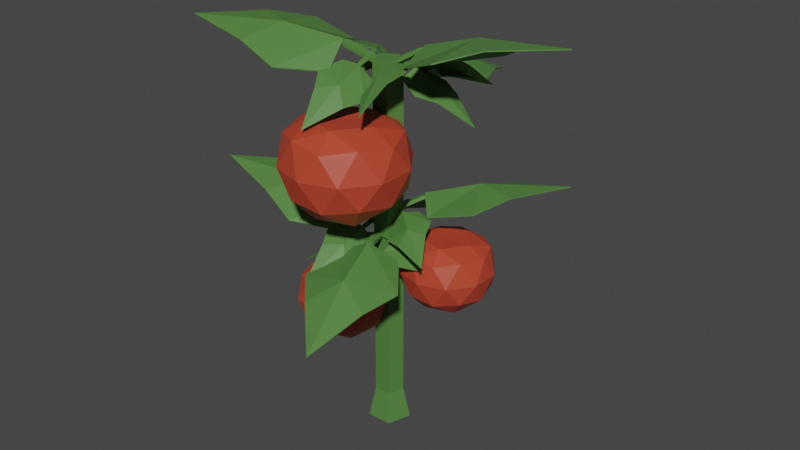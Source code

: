 # Source: TomatoPlant_Stage_03.blend  (saved by Blender 2.90.8; exported with 4.5.12 LTS)
import bpy
from mathutils import Matrix  # noqa: F401  (used for matrix-valued properties, if any)

bpy.ops.wm.read_factory_settings(use_empty=True)
scene = bpy.context.scene
scene.name = 'Scene'

# ---- collections
col_collection = bpy.data.collections.new('Collection'); scene.collection.children.link(col_collection)

# ---- materials (node trees are filled in below, after node groups)
mat_red_tomatoplant_001 = bpy.data.materials.new('Red_TomatoPlant.001')
mat_red_tomatoplant_001.use_transparent_shadow = False
mat_green_tomatoplant_002 = bpy.data.materials.new('Green_TomatoPlant.002')
mat_green_tomatoplant_002.use_transparent_shadow = False

# ---- material node trees
mat_red_tomatoplant_001.use_nodes = True; mat_red_tomatoplant_001.node_tree.nodes.clear()
_N = mat_red_tomatoplant_001.node_tree.nodes; _L = mat_red_tomatoplant_001.node_tree.links
n0 = _N.new('ShaderNodeBsdfPrincipled'); n0.name = 'Principled BSDF'; n0.location = (10, 300)
n0.distribution = 'GGX'
n0.subsurface_method = 'BURLEY'
n0.inputs[0].default_value = (0.4969, 0.0563, 0.02687, 1.0)
n0.inputs[3].default_value = 1.45
n0.inputs[27].default_value = (0.0, 0.0, 0.0, 1.0)
n0.inputs[28].default_value = 1.0
n1 = _N.new('ShaderNodeOutputMaterial'); n1.name = 'Material Output'; n1.location = (300, 300)
_L.new(n0.outputs[0], n1.inputs[0])
n1.is_active_output = True
mat_green_tomatoplant_002.use_nodes = True; mat_green_tomatoplant_002.node_tree.nodes.clear()
_N = mat_green_tomatoplant_002.node_tree.nodes; _L = mat_green_tomatoplant_002.node_tree.links
n0 = _N.new('ShaderNodeBsdfPrincipled'); n0.name = 'Principled BSDF'; n0.location = (10, 300)
n0.distribution = 'GGX'
n0.subsurface_method = 'BURLEY'
n0.inputs[0].default_value = (0.08314, 0.214, 0.04739, 1.0)
n0.inputs[3].default_value = 1.45
n0.inputs[27].default_value = (0.0, 0.0, 0.0, 1.0)
n0.inputs[28].default_value = 1.0
n1 = _N.new('ShaderNodeOutputMaterial'); n1.name = 'Material Output'; n1.location = (300, 300)
_L.new(n0.outputs[0], n1.inputs[0])
n1.is_active_output = True

# ---- world
world_world = bpy.data.worlds.new('World'); scene.world = world_world
world_world.use_nodes = True; world_world.node_tree.nodes.clear()
_N = world_world.node_tree.nodes; _L = world_world.node_tree.links
n0 = _N.new('ShaderNodeOutputWorld'); n0.name = 'World Output'; n0.location = (300, 300)
n1 = _N.new('ShaderNodeBackground'); n1.name = 'Background'; n1.location = (10, 300)
n1.inputs[0].default_value = (0.05088, 0.05088, 0.05088, 1.0)
_L.new(n1.outputs[0], n0.inputs[0])
n0.is_active_output = True
world_world.color = (0.05088, 0.05088, 0.05088)
world_world.use_sun_shadow = False
world_world.sun_shadow_jitter_overblur = 0.0

# ---- meshes
me_cylinder_006 = bpy.data.meshes.new('Cylinder.006')
me_cylinder_006.from_pydata([(-0.0004007, 0.1647, -1.802), (-0.0004007, 0.1173, 0.7062), (0.1358, 0.06577, -1.802), (0.09072, 0.05113, 0.7062), (0.08376, -0.09431, -1.802), (0.05591, -0.05598, 0.7062), (-0.08456, -0.09431, -1.802), (-0.05671, -0.05598, 0.7062), (-0.1366, 0.06577, -1.802), (-0.09152, 0.05113, 0.7062), (-0.0004007, 0.1173, -1.592), (0.09072, 0.05113, -1.592), (0.05591, -0.05598, -1.592), (-0.05671, -0.05598, -1.592), (-0.09152, 0.05113, -1.592), (-0.03163, -0.3271, -0.2159), (0.2632, -0.5413, 0.0008659), (-0.1443, -0.6737, 0.0008658), (-0.3961, -0.3271, 0.0008674), (-0.1443, 0.01955, 0.0008658), (0.2632, -0.1128, 0.0008659), (0.08098, -0.6737, 0.3378), (-0.3265, -0.5413, 0.3378), (-0.3265, -0.1128, 0.3378), (0.08098, 0.01955, 0.3378), (0.3328, -0.3271, 0.3378), (-0.03163, -0.3271, 0.4222), (-0.09783, -0.5308, -0.1568), (0.1417, -0.453, -0.1568), (0.07548, -0.6567, -0.02957), (0.315, -0.3271, -0.02956), (0.1417, -0.2011, -0.1568), (-0.2459, -0.3271, -0.1568), (-0.312, -0.5308, -0.02956), (-0.09783, -0.1233, -0.1568), (-0.312, -0.1233, -0.02956), (0.07548, 0.002585, -0.02957), (0.3559, -0.453, 0.1717), (0.3559, -0.2011, 0.1717), (-0.03163, -0.7345, 0.1717), (0.2079, -0.6567, 0.1717), (-0.4192, -0.453, 0.1717), (-0.2711, -0.6567, 0.1717), (-0.2711, 0.002587, 0.1717), (-0.4192, -0.2011, 0.1717), (0.2079, 0.002587, 0.1717), (-0.03163, 0.08041, 0.1717), (0.2488, -0.5308, 0.3664), (-0.1387, -0.6567, 0.3664), (-0.3782, -0.3271, 0.3664), (-0.1387, 0.002585, 0.3664), (0.2488, -0.1233, 0.3664), (0.03456, -0.5308, 0.4316), (0.1826, -0.3271, 0.4316), (-0.2049, -0.453, 0.4316), (-0.2049, -0.2011, 0.4316), (0.03456, -0.1233, 0.4316), (-0.009965, 0.1077, 0.6543), (-0.007174, 0.1071, 0.6642), (-0.004158, 0.1408, 0.6547), (-0.001366, 0.1401, 0.6646), (-0.1684, 0.1527, 0.6459), (-0.1147, 0.1279, 0.6466), (-0.1149, 0.1278, 0.6599), (-0.1094, 0.1577, 0.6469), (-0.1097, 0.1576, 0.6602), (-0.401, 0.09142, 0.5322), (-0.4033, 0.09178, 0.535), (-0.3657, 0.2925, 0.5347), (-0.368, 0.2928, 0.5375), (-0.6013, 0.2318, 0.4122), (-0.6041, 0.2322, 0.4156), (-0.2842, 0.003759, 0.556), (-0.2853, 0.003911, 0.5594), (-0.226, 0.3344, 0.5601), (-0.2271, 0.3346, 0.5636), (-0.3122, 0.1786, 0.6018), (-0.311, 0.1784, 0.5984), (-0.13, 0.03801, 0.604), (-0.1312, 0.03816, 0.6075), (-0.09303, 0.2485, 0.6066), (-0.09414, 0.2486, 0.6101), (-0.1286, 0.1456, 0.6584), (-0.1297, 0.1457, 0.6619), (-0.03855, 0.06228, 0.65), (-0.03855, 0.05533, 0.669), (0.02722, 0.06228, 0.65), (0.02722, 0.05533, 0.669), (-0.005662, 0.3841, 0.6556), (-0.03531, 0.272, 0.6494), (-0.03531, 0.2706, 0.6755), (0.02399, 0.272, 0.6494), (0.02399, 0.2706, 0.6755), (-0.2059, 0.827, 0.4656), (-0.2059, 0.8312, 0.4714), (0.1946, 0.827, 0.4656), (0.1946, 0.8312, 0.4714), (-0.005663, 1.201, 0.3276), (-0.005663, 1.206, 0.3334), (-0.335, 0.5688, 0.4958), (-0.335, 0.5705, 0.5027), (0.3236, 0.5688, 0.4958), (0.3236, 0.5705, 0.5027), (-0.005663, 0.6759, 0.5894), (-0.005663, 0.6742, 0.5825), (-0.2153, 0.2768, 0.5683), (-0.2153, 0.2785, 0.5752), (0.2039, 0.2768, 0.5683), (0.2039, 0.2785, 0.5752), (-0.005663, 0.3032, 0.6746), (-0.005663, 0.3049, 0.6815), (-0.005725, 0.1398, 0.6549), (-0.007319, 0.1396, 0.6644), (-0.004007, 0.1082, 0.6545), (-0.005601, 0.1081, 0.6641), (0.1474, 0.1326, 0.6288), (0.09322, 0.1438, 0.636), (0.09487, 0.1438, 0.6484), (0.09477, 0.1154, 0.6357), (0.09642, 0.1153, 0.6481), (0.3343, 0.2405, 0.5009), (0.3368, 0.2406, 0.5032), (0.3447, 0.04825, 0.4989), (0.3472, 0.04836, 0.5013), (0.5335, 0.1563, 0.3623), (0.5365, 0.1565, 0.3652), (0.2118, 0.2955, 0.5386), (0.2132, 0.2956, 0.5417), (0.229, -0.02055, 0.5354), (0.2304, -0.0205, 0.5385), (0.2792, 0.1403, 0.5717), (0.2778, 0.1403, 0.5686), (0.08361, 0.2303, 0.5981), (0.08503, 0.2304, 0.6012), (0.09456, 0.02914, 0.5961), (0.09598, 0.02918, 0.5992), (0.111, 0.1304, 0.645), (0.1124, 0.1305, 0.6481), (-0.09144, -0.02057, 0.6939), (-0.08746, -0.01776, 0.703), (-0.1205, -0.02796, 0.7089), (-0.1165, -0.02515, 0.718), (-0.07766, -0.1841, 0.6775), (-0.07545, -0.125, 0.6772), (-0.0693, -0.1251, 0.6889), (-0.1016, -0.1316, 0.6907), (-0.09548, -0.1318, 0.7025), (0.002086, -0.375, 0.5102), (0.003829, -0.3773, 0.5125), (-0.1747, -0.42, 0.6019), (-0.173, -0.4223, 0.6041), (-0.09841, -0.614, 0.4265), (-0.0963, -0.6167, 0.4292), (0.04471, -0.2334, 0.5154), (0.04652, -0.2345, 0.5184), (-0.2461, -0.3074, 0.6661), (-0.2443, -0.3085, 0.6691), (-0.06917, -0.3267, 0.6239), (-0.07098, -0.3256, 0.621), (-0.01513, -0.1044, 0.5992), (-0.01332, -0.1055, 0.6022), (-0.2002, -0.1515, 0.6951), (-0.1984, -0.1526, 0.6981), (-0.07987, -0.1446, 0.6927), (-0.07806, -0.1457, 0.6956), (-0.04605, -0.0294, 0.6662), (-0.03181, -0.02671, 0.6803), (-0.06874, 0.03128, 0.6776), (-0.05449, 0.03396, 0.6917), (-0.3202, -0.1233, 0.8102), (-0.2203, -0.1073, 0.7531), (-0.2074, -0.1068, 0.7758), (-0.2407, -0.05264, 0.7634), (-0.2279, -0.0521, 0.7861), (-0.7015, -0.479, 0.7891), (-0.7023, -0.4806, 0.796), (-0.8396, -0.1095, 0.8585), (-0.8405, -0.1111, 0.8654), (-1.141, -0.4387, 0.8554), (-1.142, -0.4403, 0.8623), (-0.4306, -0.4983, 0.6868), (-0.4289, -0.499, 0.6937), (-0.6577, 0.1092, 0.8009), (-0.656, 0.1086, 0.8078), (-0.5904, -0.2359, 0.8719), (-0.5921, -0.2352, 0.865), (-0.1986, -0.2752, 0.6514), (-0.1969, -0.2759, 0.6583), (-0.3432, 0.1115, 0.7241), (-0.3415, 0.1108, 0.7309), (-0.245, -0.09205, 0.7937), (-0.2433, -0.09271, 0.8006), (-0.1191, -0.02904, 0.7084), (-0.1141, -0.03044, 0.7166), (-0.09383, -0.01528, 0.6953), (-0.08883, -0.01668, 0.7035), (-0.1777, 0.115, 0.7087), (-0.165, 0.06068, 0.7103), (-0.16, 0.06222, 0.7217), (-0.1422, 0.0731, 0.6985), (-0.1372, 0.07463, 0.7099), (-0.3885, 0.2458, 0.6713), (-0.3884, 0.248, 0.6739), (-0.2345, 0.3296, 0.5918), (-0.2344, 0.3318, 0.5944), (-0.45, 0.4621, 0.5472), (-0.4499, 0.4648, 0.5503), (-0.3747, 0.1115, 0.7066), (-0.3738, 0.1128, 0.7097), (-0.1215, 0.2494, 0.5759), (-0.1206, 0.2507, 0.5789), (-0.2551, 0.2336, 0.6837), (-0.256, 0.2323, 0.6806), (-0.25, 0.01843, 0.7106), (-0.2491, 0.01973, 0.7137), (-0.08885, 0.1062, 0.6274), (-0.08798, 0.1075, 0.6304), (-0.1561, 0.08222, 0.7159), (-0.1552, 0.08351, 0.7189), (0.1004, 0.0281, 0.7058), (0.09467, 0.02691, 0.7142), (0.1282, 0.02456, 0.7242), (0.1224, 0.02337, 0.7327), (0.148, 0.1857, 0.6949), (0.1248, 0.1313, 0.6918), (0.1178, 0.1336, 0.7029), (0.1499, 0.1281, 0.7085), (0.1428, 0.1304, 0.7195), (0.1619, 0.3925, 0.5281), (0.1608, 0.3952, 0.5303), (0.331, 0.3709, 0.6405), (0.3299, 0.3737, 0.6426), (0.3501, 0.5794, 0.4661), (0.3488, 0.5827, 0.4687), (0.07123, 0.2756, 0.5226), (0.06959, 0.2773, 0.5254), (0.3493, 0.2402, 0.7073), (0.3477, 0.2419, 0.7101), (0.1973, 0.3218, 0.6468), (0.1989, 0.3201, 0.644), (0.07079, 0.1338, 0.6069), (0.06915, 0.1354, 0.6097), (0.2478, 0.1112, 0.7245), (0.2462, 0.1129, 0.7273), (0.1341, 0.148, 0.7085), (0.1325, 0.1497, 0.7113), (0.06478, 0.05264, 0.6737), (0.04896, 0.05525, 0.686), (0.06281, -0.01213, 0.6849), (0.04699, -0.009519, 0.6972), (0.3354, 0.04176, 0.8508), (0.2438, 0.06278, 0.7824), (0.2291, 0.06689, 0.8035), (0.242, 0.004383, 0.7925), (0.2273, 0.008491, 0.8136), (0.8181, 0.2367, 0.8868), (0.8187, 0.2379, 0.8938), (0.8062, -0.1577, 0.9553), (0.8067, -0.1565, 0.9623), (1.203, 0.04115, 0.9993), (1.204, 0.04235, 1.006), (0.586, 0.3521, 0.7563), (0.5839, 0.3533, 0.7629), (0.5663, -0.2965, 0.8688), (0.5641, -0.2953, 0.8755), (0.6187, 0.04975, 0.9465), (0.6209, 0.04853, 0.9398), (0.2956, 0.2272, 0.6862), (0.2935, 0.2285, 0.6929), (0.2831, -0.1856, 0.7578), (0.2809, -0.1844, 0.7645), (0.2565, 0.03964, 0.8248), (0.2543, 0.04086, 0.8314), (0.1274, 0.02606, 0.7235), (0.1223, 0.02916, 0.7312), (0.1006, 0.0223, 0.7072), (0.09549, 0.0254, 0.7149), (0.1302, -0.1294, 0.7242), (0.1377, -0.07417, 0.7267), (0.1311, -0.07379, 0.7374), (0.1135, -0.07756, 0.712), (0.107, -0.07718, 0.7227), (0.2833, -0.3272, 0.7047), (0.2821, -0.3292, 0.7072), (0.1201, -0.3501, 0.6053), (0.1189, -0.3522, 0.6078), (0.2778, -0.5511, 0.5791), (0.2763, -0.5536, 0.5821), (0.3143, -0.1969, 0.744), (0.3127, -0.1978, 0.7469), (0.04586, -0.2346, 0.5804), (0.04424, -0.2355, 0.5833), (0.1626, -0.2679, 0.7029), (0.1643, -0.267, 0.7), (0.2315, -0.06528, 0.7382), (0.2299, -0.06617, 0.741), (0.06064, -0.08926, 0.6341), (0.05901, -0.09016, 0.6369), (0.1211, -0.09105, 0.7303), (0.1194, -0.09194, 0.7332), (-0.004732, -0.0524, -0.412), (-0.007369, -0.05259, -0.4028), (-0.001197, -0.0832, -0.4116), (-0.003834, -0.08339, -0.4024), (0.1476, -0.05062, -0.4198), (0.09341, -0.04276, -0.4191), (0.09359, -0.04259, -0.4068), (0.0966, -0.07054, -0.4188), (0.09678, -0.07036, -0.4065), (0.3377, 0.06491, -0.5249), (0.3398, 0.06519, -0.5223), (0.3592, -0.1226, -0.5226), (0.3614, -0.1224, -0.52), (0.5522, -0.006885, -0.6359), (0.5548, -0.006551, -0.6327), (0.2111, 0.1119, -0.5029), (0.2121, 0.1121, -0.4997), (0.2465, -0.1966, -0.4991), (0.2475, -0.1964, -0.4959), (0.2818, -0.03573, -0.4605), (0.2808, -0.03589, -0.4637), (0.08339, 0.041, -0.4585), (0.08442, 0.04116, -0.4553), (0.1059, -0.1553, -0.4561), (0.1069, -0.1552, -0.4529), (0.1104, -0.05475, -0.4082), (0.1114, -0.05459, -0.405), (0.008655, -0.004578, -0.416), (0.006828, 0.001584, -0.3984), (-0.04966, -0.02187, -0.416), (-0.05149, -0.01571, -0.3984), (0.06414, -0.2986, -0.4108), (0.06093, -0.1913, -0.4165), (0.06056, -0.1901, -0.3924), (0.008357, -0.2069, -0.4165), (0.007988, -0.2057, -0.3924), (0.3582, -0.6386, -0.5865), (0.3592, -0.6423, -0.5811), (0.003087, -0.7439, -0.5865), (0.004179, -0.7476, -0.5811), (0.2791, -1.023, -0.7142), (0.2802, -1.027, -0.7088), (0.4047, -0.3757, -0.5585), (0.4051, -0.3772, -0.5521), (-0.1793, -0.5489, -0.5585), (-0.1788, -0.5504, -0.5521), (0.1409, -0.5573, -0.472), (0.1404, -0.5558, -0.4784), (0.2218, -0.1483, -0.4915), (0.2222, -0.1498, -0.4851), (-0.1499, -0.2586, -0.4915), (-0.1495, -0.2601, -0.4851), (0.04286, -0.2268, -0.3932), (0.04331, -0.2284, -0.3868), (-5.584e-05, -0.08196, -0.4115), (0.00131, -0.08137, -0.4026), (-0.009881, -0.05442, -0.4118), (-0.008515, -0.05384, -0.4029), (-0.1378, -0.1158, -0.4355), (-0.08673, -0.1115, -0.4289), (-0.0882, -0.1119, -0.4174), (-0.09559, -0.08672, -0.4292), (-0.09706, -0.08712, -0.4177), (-0.2751, -0.2606, -0.5539), (-0.2772, -0.2614, -0.5517), (-0.3349, -0.09295, -0.5557), (-0.337, -0.09369, -0.5535), (-0.4738, -0.2384, -0.682), (-0.4765, -0.2393, -0.6794), (-0.1519, -0.2772, -0.519), (-0.1532, -0.2776, -0.5161), (-0.2503, -0.001495, -0.522), (-0.2516, -0.00191, -0.5191), (-0.2525, -0.1574, -0.4883), (-0.2513, -0.1569, -0.4912), (-0.05546, -0.1857, -0.4639), (-0.05671, -0.1861, -0.4611), (-0.1181, -0.0102, -0.4658), (-0.1193, -0.01061, -0.463), (-0.106, -0.1043, -0.4206), (-0.1072, -0.1047, -0.4177), (0.03376, 0.08279, -0.2721), (0.03097, 0.07925, -0.2637), (0.05757, 0.09698, -0.2582), (0.05477, 0.09344, -0.2498), (-0.02147, 0.2242, -0.2872), (-0.007866, 0.1711, -0.2876), (-0.01336, 0.1697, -0.2767), (0.0136, 0.1839, -0.275), (0.008096, 0.1825, -0.2641), (-0.1424, 0.3725, -0.4419), (-0.1445, 0.374, -0.4398), (0.002556, 0.4589, -0.3572), (0.0004167, 0.4604, -0.3551), (-0.1161, 0.6108, -0.5194), (-0.1187, 0.6126, -0.5169), (-0.1429, 0.2357, -0.4371), (-0.1448, 0.2362, -0.4344), (0.09543, 0.3778, -0.2978), (0.09354, 0.3782, -0.295), (-0.06649, 0.3483, -0.3368), (-0.0646, 0.3479, -0.3395), (-0.05595, 0.1371, -0.3596), (-0.05784, 0.1376, -0.3569), (0.09577, 0.2275, -0.2709), (0.09388, 0.228, -0.2682), (-0.009121, 0.1897, -0.2732), (-0.01101, 0.1902, -0.2705), (-0.0088, 0.07868, -0.2977), (-0.02072, 0.07255, -0.2846), (0.02727, 0.03085, -0.2871), (0.01535, 0.02472, -0.2741), (0.2096, 0.234, -0.1645), (0.1252, 0.1936, -0.2173), (0.1139, 0.1898, -0.1963), (0.1577, 0.1505, -0.2078), (0.1465, 0.1466, -0.1868), (0.4541, 0.6496, -0.184), (0.4544, 0.6513, -0.1776), (0.6738, 0.3584, -0.1198), (0.6741, 0.3601, -0.1135), (0.8545, 0.7296, -0.1227), (0.8548, 0.7312, -0.1163), (0.2088, 0.5956, -0.2786), (0.2071, 0.5957, -0.2722), (0.57, 0.1166, -0.1731), (0.5683, 0.1168, -0.1667), (0.4196, 0.4049, -0.1075), (0.4212, 0.4048, -0.1139), (0.06183, 0.3368, -0.3114), (0.06016, 0.3369, -0.305), (0.2917, 0.03191, -0.2442), (0.2901, 0.03205, -0.2378), (0.1511, 0.1865, -0.1798), (0.1494, 0.1867, -0.1734), (0.05607, 0.09758, -0.2587), (0.05127, 0.0975, -0.2511), (0.03727, 0.07872, -0.2708), (0.03247, 0.07865, -0.2632), (0.1459, -0.01478, -0.2584), (0.1204, 0.03009, -0.2569), (0.1163, 0.02741, -0.2464), (0.1034, 0.01309, -0.2678), (0.09935, 0.01041, -0.2573), (0.3672, -0.07525, -0.293), (0.3677, -0.07727, -0.2906), (0.2527, -0.1901, -0.3665), (0.2532, -0.1921, -0.3641), (0.4786, -0.2508, -0.4078), (0.4792, -0.2533, -0.4049), (0.3196, 0.04018, -0.2603), (0.3192, 0.0388, -0.2575), (0.1314, -0.1486, -0.3812), (0.131, -0.15, -0.3784), (0.2457, -0.09953, -0.2815), (0.2462, -0.09815, -0.2844), (0.1846, 0.08991, -0.2566), (0.1842, 0.08853, -0.2538), (0.0648, -0.03028, -0.3336), (0.06437, -0.03166, -0.3308), (0.1181, 0.008644, -0.2518), (0.1177, 0.007265, -0.2489), (-0.0852, -0.01083, -0.3644), (-0.0804, -0.008252, -0.3566), (-0.1108, -0.01499, -0.3473), (-0.106, -0.01242, -0.3395), (-0.08589, -0.163, -0.3744), (-0.0797, -0.1087, -0.3773), (-0.07285, -0.109, -0.3671), (-0.1027, -0.1125, -0.3619), (-0.09589, -0.1127, -0.3517), (-0.04384, -0.3501, -0.5287), (-0.04216, -0.3522, -0.5267), (-0.1994, -0.3754, -0.4248), (-0.1978, -0.3776, -0.4228), (-0.1616, -0.5653, -0.586), (-0.1596, -0.5679, -0.5837), (0.005801, -0.2226, -0.5338), (0.007692, -0.2237, -0.5312), (-0.2501, -0.2643, -0.363), (-0.2482, -0.2654, -0.3604), (-0.09381, -0.2967, -0.4189), (-0.0957, -0.2956, -0.4215), (-0.03112, -0.09673, -0.4558), (-0.02923, -0.09777, -0.4532), (-0.194, -0.1233, -0.3471), (-0.1921, -0.1243, -0.3445), (-0.08352, -0.126, -0.3618), (-0.08163, -0.1271, -0.3593), (-0.04713, -0.02321, -0.3941), (-0.03242, -0.02137, -0.3827), (-0.06242, 0.03474, -0.3837), (-0.04771, 0.03658, -0.3723), (-0.2899, -0.08472, -0.2303), (-0.2032, -0.07928, -0.2935), (-0.189, -0.07904, -0.274), (-0.217, -0.02704, -0.2841), (-0.2028, -0.0268, -0.2646), (-0.6667, -0.3845, -0.1969), (-0.6668, -0.3857, -0.1905), (-0.7598, -0.03166, -0.1337), (-0.7599, -0.03286, -0.1272), (-1.06, -0.3125, -0.09294), (-1.06, -0.3137, -0.08646), (-0.4305, -0.4258, -0.3177), (-0.4283, -0.4263, -0.3115), (-0.5836, 0.1545, -0.2136), (-0.5814, 0.1539, -0.2074), (-0.539, -0.1663, -0.1418), (-0.5413, -0.1658, -0.148), (-0.2059, -0.2387, -0.3825), (-0.2037, -0.2392, -0.3763), (-0.3033, 0.1306, -0.3163), (-0.3011, 0.1301, -0.3101), (-0.2205, -0.06209, -0.2543), (-0.2183, -0.06261, -0.2482), (-0.1096, -0.01611, -0.348), (-0.1043, -0.01752, -0.3409), (-0.08686, -0.005721, -0.3631), (-0.08152, -0.007131, -0.356), (-0.153, 0.121, -0.3474), (-0.1451, 0.07005, -0.345), (-0.1392, 0.07144, -0.3351), (-0.1246, 0.07942, -0.3586), (-0.1187, 0.0808, -0.3487), (-0.3408, 0.2561, -0.3654), (-0.3403, 0.2582, -0.3631), (-0.2021, 0.3193, -0.4573), (-0.2016, 0.3215, -0.455), (-0.3948, 0.4561, -0.4816), (-0.3941, 0.4587, -0.4788), (-0.334, 0.1324, -0.3291), (-0.3328, 0.1337, -0.3264), (-0.1059, 0.2364, -0.4803), (-0.1047, 0.2377, -0.4776), (-0.2182, 0.2353, -0.3671), (-0.2194, 0.2341, -0.3697), (-0.226, 0.0375, -0.3344), (-0.2247, 0.03872, -0.3318), (-0.08078, 0.1037, -0.4307), (-0.07957, 0.1049, -0.428), (-0.1348, 0.08939, -0.3417), (-0.1336, 0.09062, -0.339), (0.3502, 0.168, -0.9007), (0.5731, 0.006006, -0.7368), (0.265, -0.09411, -0.7368), (0.07461, 0.168, -0.7368), (0.265, 0.4301, -0.7368), (0.5731, 0.33, -0.7368), (0.4354, -0.09411, -0.482), (0.1272, 0.006006, -0.482), (0.1272, 0.33, -0.482), (0.4354, 0.4301, -0.482), (0.6258, 0.168, -0.482), (0.3502, 0.168, -0.4182), (0.3001, 0.01393, -0.856), (0.4812, 0.07278, -0.856), (0.4312, -0.08128, -0.7598), (0.6123, 0.168, -0.7598), (0.4812, 0.2632, -0.856), (0.1882, 0.168, -0.856), (0.1382, 0.01393, -0.7598), (0.3001, 0.322, -0.856), (0.1382, 0.322, -0.7598), (0.4312, 0.4172, -0.7598), (0.6432, 0.07278, -0.6076), (0.6432, 0.2632, -0.6076), (0.3502, -0.1401, -0.6076), (0.5313, -0.08128, -0.6076), (0.05717, 0.07278, -0.6076), (0.1691, -0.08128, -0.6076), (0.1691, 0.4172, -0.6076), (0.05717, 0.2632, -0.6076), (0.5313, 0.4172, -0.6076), (0.3502, 0.4761, -0.6076), (0.5622, 0.01393, -0.4604), (0.2692, -0.08128, -0.4604), (0.0881, 0.168, -0.4604), (0.2692, 0.4172, -0.4604), (0.5622, 0.322, -0.4604), (0.4002, 0.01393, -0.4111), (0.5122, 0.168, -0.4111), (0.2191, 0.07278, -0.4111), (0.2191, 0.2632, -0.4111), (0.4002, 0.322, -0.4111), (-0.2552, -0.1236, -1.192), (-0.03221, -0.2856, -1.028), (-0.3403, -0.3857, -1.028), (-0.5307, -0.1236, -1.028), (-0.3403, 0.1385, -1.028), (-0.03221, 0.03839, -1.028), (-0.17, -0.3857, -0.7736), (-0.4781, -0.2856, -0.7736), (-0.4781, 0.03839, -0.7736), (-0.17, 0.1385, -0.7736), (0.02042, -0.1236, -0.7736), (-0.2552, -0.1236, -0.7098), (-0.3052, -0.2776, -1.148), (-0.1241, -0.2188, -1.148), (-0.1742, -0.3728, -1.051), (0.00693, -0.1236, -1.051), (-0.1241, -0.02838, -1.148), (-0.4171, -0.1236, -1.148), (-0.4672, -0.2776, -1.051), (-0.3052, 0.03047, -1.148), (-0.4672, 0.03047, -1.051), (-0.1742, 0.1257, -1.051), (0.03787, -0.2188, -0.8992), (0.03787, -0.02838, -0.8992), (-0.2552, -0.4317, -0.8992), (-0.07406, -0.3728, -0.8992), (-0.5482, -0.2188, -0.8992), (-0.4363, -0.3728, -0.8992), (-0.4363, 0.1257, -0.8992), (-0.5482, -0.02838, -0.8992), (-0.07406, 0.1257, -0.8992), (-0.2552, 0.1845, -0.8992), (-0.04313, -0.2776, -0.752), (-0.3362, -0.3728, -0.752), (-0.5173, -0.1236, -0.752), (-0.3362, 0.1257, -0.752), (-0.04313, 0.03047, -0.752), (-0.2051, -0.2776, -0.7027), (-0.09318, -0.1236, -0.7027), (-0.3862, -0.2188, -0.7027), (-0.3862, -0.02838, -0.7027), (-0.2051, 0.03047, -0.7027)], [], [(10, 1, 3, 11), (11, 3, 5, 12), (12, 5, 7, 13), (3, 1, 9, 7, 5), (13, 7, 9, 14), (14, 9, 1, 10), (0, 2, 4, 6, 8), (8, 14, 10, 0), (6, 13, 14, 8), (4, 12, 13, 6), (2, 11, 12, 4), (0, 10, 11, 2), (15, 28, 27), (16, 28, 30), (15, 27, 32), (15, 32, 34), (15, 34, 31), (16, 30, 37), (17, 29, 39), (18, 33, 41), (19, 35, 43), (20, 36, 45), (16, 37, 40), (17, 39, 42), (18, 41, 44), (19, 43, 46), (20, 45, 38), (21, 47, 52), (22, 48, 54), (23, 49, 55), (24, 50, 56), (25, 51, 53), (53, 56, 26), (53, 51, 56), (51, 24, 56), (56, 55, 26), (56, 50, 55), (50, 23, 55), (55, 54, 26), (55, 49, 54), (49, 22, 54), (54, 52, 26), (54, 48, 52), (48, 21, 52), (52, 53, 26), (52, 47, 53), (47, 25, 53), (38, 51, 25), (38, 45, 51), (45, 24, 51), (46, 50, 24), (46, 43, 50), (43, 23, 50), (44, 49, 23), (44, 41, 49), (41, 22, 49), (42, 48, 22), (42, 39, 48), (39, 21, 48), (40, 47, 21), (40, 37, 47), (37, 25, 47), (45, 46, 24), (45, 36, 46), (36, 19, 46), (43, 44, 23), (43, 35, 44), (35, 18, 44), (41, 42, 22), (41, 33, 42), (33, 17, 42), (39, 40, 21), (39, 29, 40), (29, 16, 40), (37, 38, 25), (37, 30, 38), (30, 20, 38), (31, 36, 20), (31, 34, 36), (34, 19, 36), (34, 35, 19), (34, 32, 35), (32, 18, 35), (32, 33, 18), (32, 27, 33), (27, 17, 33), (30, 31, 20), (30, 28, 31), (28, 15, 31), (27, 29, 17), (27, 28, 29), (28, 16, 29), (62, 63, 61), (64, 65, 60, 59), (59, 60, 58, 57), (62, 64, 59, 57), (65, 63, 58, 60), (61, 63, 65), (61, 64, 62), (61, 65, 64), (57, 58, 63, 62), (73, 72, 78, 79), (70, 71, 69, 68), (77, 74, 80, 82), (73, 79, 83, 76), (77, 82, 78, 72), (76, 83, 81, 75), (75, 81, 80, 74), (66, 67, 71, 70), (71, 76, 75, 69), (67, 73, 76, 71), (68, 74, 77, 70), (69, 75, 74, 68), (72, 73, 67, 66), (82, 83, 79, 78), (80, 81, 83, 82), (70, 77, 72, 66), (89, 90, 88), (91, 92, 87, 86), (86, 87, 85, 84), (89, 91, 86, 84), (92, 90, 85, 87), (88, 90, 92), (88, 91, 89), (88, 92, 91), (84, 85, 90, 89), (100, 99, 105, 106), (97, 98, 96, 95), (104, 101, 107, 109), (100, 106, 110, 103), (104, 109, 105, 99), (103, 110, 108, 102), (102, 108, 107, 101), (93, 94, 98, 97), (98, 103, 102, 96), (94, 100, 103, 98), (95, 101, 104, 97), (96, 102, 101, 95), (99, 100, 94, 93), (109, 110, 106, 105), (107, 108, 110, 109), (97, 104, 99, 93), (116, 117, 115), (118, 119, 114, 113), (113, 114, 112, 111), (116, 118, 113, 111), (119, 117, 112, 114), (115, 117, 119), (115, 118, 116), (115, 119, 118), (111, 112, 117, 116), (127, 126, 132, 133), (124, 125, 123, 122), (131, 128, 134, 136), (127, 133, 137, 130), (131, 136, 132, 126), (130, 137, 135, 129), (129, 135, 134, 128), (120, 121, 125, 124), (125, 130, 129, 123), (121, 127, 130, 125), (122, 128, 131, 124), (123, 129, 128, 122), (126, 127, 121, 120), (136, 137, 133, 132), (134, 135, 137, 136), (124, 131, 126, 120), (143, 144, 142), (145, 146, 141, 140), (140, 141, 139, 138), (143, 145, 140, 138), (146, 144, 139, 141), (142, 144, 146), (142, 145, 143), (142, 146, 145), (138, 139, 144, 143), (154, 153, 159, 160), (151, 152, 150, 149), (158, 155, 161, 163), (154, 160, 164, 157), (158, 163, 159, 153), (157, 164, 162, 156), (156, 162, 161, 155), (147, 148, 152, 151), (152, 157, 156, 150), (148, 154, 157, 152), (149, 155, 158, 151), (150, 156, 155, 149), (153, 154, 148, 147), (163, 164, 160, 159), (161, 162, 164, 163), (151, 158, 153, 147), (170, 171, 169), (172, 173, 168, 167), (167, 168, 166, 165), (170, 172, 167, 165), (173, 171, 166, 168), (169, 171, 173), (169, 172, 170), (169, 173, 172), (165, 166, 171, 170), (181, 180, 186, 187), (178, 179, 177, 176), (185, 182, 188, 190), (181, 187, 191, 184), (185, 190, 186, 180), (184, 191, 189, 183), (183, 189, 188, 182), (174, 175, 179, 178), (179, 184, 183, 177), (175, 181, 184, 179), (176, 182, 185, 178), (177, 183, 182, 176), (180, 181, 175, 174), (190, 191, 187, 186), (188, 189, 191, 190), (178, 185, 180, 174), (197, 198, 196), (199, 200, 195, 194), (194, 195, 193, 192), (197, 199, 194, 192), (200, 198, 193, 195), (196, 198, 200), (196, 199, 197), (196, 200, 199), (192, 193, 198, 197), (208, 207, 213, 214), (205, 206, 204, 203), (212, 209, 215, 217), (208, 214, 218, 211), (212, 217, 213, 207), (211, 218, 216, 210), (210, 216, 215, 209), (201, 202, 206, 205), (206, 211, 210, 204), (202, 208, 211, 206), (203, 209, 212, 205), (204, 210, 209, 203), (207, 208, 202, 201), (217, 218, 214, 213), (215, 216, 218, 217), (205, 212, 207, 201), (224, 225, 223), (226, 227, 222, 221), (221, 222, 220, 219), (224, 226, 221, 219), (227, 225, 220, 222), (223, 225, 227), (223, 226, 224), (223, 227, 226), (219, 220, 225, 224), (235, 234, 240, 241), (232, 233, 231, 230), (239, 236, 242, 244), (235, 241, 245, 238), (239, 244, 240, 234), (238, 245, 243, 237), (237, 243, 242, 236), (228, 229, 233, 232), (233, 238, 237, 231), (229, 235, 238, 233), (230, 236, 239, 232), (231, 237, 236, 230), (234, 235, 229, 228), (244, 245, 241, 240), (242, 243, 245, 244), (232, 239, 234, 228), (251, 252, 250), (253, 254, 249, 248), (248, 249, 247, 246), (251, 253, 248, 246), (254, 252, 247, 249), (250, 252, 254), (250, 253, 251), (250, 254, 253), (246, 247, 252, 251), (262, 261, 267, 268), (259, 260, 258, 257), (266, 263, 269, 271), (262, 268, 272, 265), (266, 271, 267, 261), (265, 272, 270, 264), (264, 270, 269, 263), (255, 256, 260, 259), (260, 265, 264, 258), (256, 262, 265, 260), (257, 263, 266, 259), (258, 264, 263, 257), (261, 262, 256, 255), (271, 272, 268, 267), (269, 270, 272, 271), (259, 266, 261, 255), (278, 279, 277), (280, 281, 276, 275), (275, 276, 274, 273), (278, 280, 275, 273), (281, 279, 274, 276), (277, 279, 281), (277, 280, 278), (277, 281, 280), (273, 274, 279, 278), (289, 288, 294, 295), (286, 287, 285, 284), (293, 290, 296, 298), (289, 295, 299, 292), (293, 298, 294, 288), (292, 299, 297, 291), (291, 297, 296, 290), (282, 283, 287, 286), (287, 292, 291, 285), (283, 289, 292, 287), (284, 290, 293, 286), (285, 291, 290, 284), (288, 289, 283, 282), (298, 299, 295, 294), (296, 297, 299, 298), (286, 293, 288, 282), (305, 306, 304), (307, 308, 303, 302), (302, 303, 301, 300), (305, 307, 302, 300), (308, 306, 301, 303), (304, 306, 308), (304, 307, 305), (304, 308, 307), (300, 301, 306, 305), (316, 315, 321, 322), (313, 314, 312, 311), (320, 317, 323, 325), (316, 322, 326, 319), (320, 325, 321, 315), (319, 326, 324, 318), (318, 324, 323, 317), (309, 310, 314, 313), (314, 319, 318, 312), (310, 316, 319, 314), (311, 317, 320, 313), (312, 318, 317, 311), (315, 316, 310, 309), (325, 326, 322, 321), (323, 324, 326, 325), (313, 320, 315, 309), (332, 333, 331), (334, 335, 330, 329), (329, 330, 328, 327), (332, 334, 329, 327), (335, 333, 328, 330), (331, 333, 335), (331, 334, 332), (331, 335, 334), (327, 328, 333, 332), (343, 342, 348, 349), (340, 341, 339, 338), (347, 344, 350, 352), (343, 349, 353, 346), (347, 352, 348, 342), (346, 353, 351, 345), (345, 351, 350, 344), (336, 337, 341, 340), (341, 346, 345, 339), (337, 343, 346, 341), (338, 344, 347, 340), (339, 345, 344, 338), (342, 343, 337, 336), (352, 353, 349, 348), (350, 351, 353, 352), (340, 347, 342, 336), (359, 360, 358), (361, 362, 357, 356), (356, 357, 355, 354), (359, 361, 356, 354), (362, 360, 355, 357), (358, 360, 362), (358, 361, 359), (358, 362, 361), (354, 355, 360, 359), (370, 369, 375, 376), (367, 368, 366, 365), (374, 371, 377, 379), (370, 376, 380, 373), (374, 379, 375, 369), (373, 380, 378, 372), (372, 378, 377, 371), (363, 364, 368, 367), (368, 373, 372, 366), (364, 370, 373, 368), (365, 371, 374, 367), (366, 372, 371, 365), (369, 370, 364, 363), (379, 380, 376, 375), (377, 378, 380, 379), (367, 374, 369, 363), (386, 387, 385), (388, 389, 384, 383), (383, 384, 382, 381), (386, 388, 383, 381), (389, 387, 382, 384), (385, 387, 389), (385, 388, 386), (385, 389, 388), (381, 382, 387, 386), (397, 396, 402, 403), (394, 395, 393, 392), (401, 398, 404, 406), (397, 403, 407, 400), (401, 406, 402, 396), (400, 407, 405, 399), (399, 405, 404, 398), (390, 391, 395, 394), (395, 400, 399, 393), (391, 397, 400, 395), (392, 398, 401, 394), (393, 399, 398, 392), (396, 397, 391, 390), (406, 407, 403, 402), (404, 405, 407, 406), (394, 401, 396, 390), (413, 414, 412), (415, 416, 411, 410), (410, 411, 409, 408), (413, 415, 410, 408), (416, 414, 409, 411), (412, 414, 416), (412, 415, 413), (412, 416, 415), (408, 409, 414, 413), (424, 423, 429, 430), (421, 422, 420, 419), (428, 425, 431, 433), (424, 430, 434, 427), (428, 433, 429, 423), (427, 434, 432, 426), (426, 432, 431, 425), (417, 418, 422, 421), (422, 427, 426, 420), (418, 424, 427, 422), (419, 425, 428, 421), (420, 426, 425, 419), (423, 424, 418, 417), (433, 434, 430, 429), (431, 432, 434, 433), (421, 428, 423, 417), (440, 441, 439), (442, 443, 438, 437), (437, 438, 436, 435), (440, 442, 437, 435), (443, 441, 436, 438), (439, 441, 443), (439, 442, 440), (439, 443, 442), (435, 436, 441, 440), (451, 450, 456, 457), (448, 449, 447, 446), (455, 452, 458, 460), (451, 457, 461, 454), (455, 460, 456, 450), (454, 461, 459, 453), (453, 459, 458, 452), (444, 445, 449, 448), (449, 454, 453, 447), (445, 451, 454, 449), (446, 452, 455, 448), (447, 453, 452, 446), (450, 451, 445, 444), (460, 461, 457, 456), (458, 459, 461, 460), (448, 455, 450, 444), (467, 468, 466), (469, 470, 465, 464), (464, 465, 463, 462), (467, 469, 464, 462), (470, 468, 463, 465), (466, 468, 470), (466, 469, 467), (466, 470, 469), (462, 463, 468, 467), (478, 477, 483, 484), (475, 476, 474, 473), (482, 479, 485, 487), (478, 484, 488, 481), (482, 487, 483, 477), (481, 488, 486, 480), (480, 486, 485, 479), (471, 472, 476, 475), (476, 481, 480, 474), (472, 478, 481, 476), (473, 479, 482, 475), (474, 480, 479, 473), (477, 478, 472, 471), (487, 488, 484, 483), (485, 486, 488, 487), (475, 482, 477, 471), (494, 495, 493), (496, 497, 492, 491), (491, 492, 490, 489), (494, 496, 491, 489), (497, 495, 490, 492), (493, 495, 497), (493, 496, 494), (493, 497, 496), (489, 490, 495, 494), (505, 504, 510, 511), (502, 503, 501, 500), (509, 506, 512, 514), (505, 511, 515, 508), (509, 514, 510, 504), (508, 515, 513, 507), (507, 513, 512, 506), (498, 499, 503, 502), (503, 508, 507, 501), (499, 505, 508, 503), (500, 506, 509, 502), (501, 507, 506, 500), (504, 505, 499, 498), (514, 515, 511, 510), (512, 513, 515, 514), (502, 509, 504, 498), (521, 522, 520), (523, 524, 519, 518), (518, 519, 517, 516), (521, 523, 518, 516), (524, 522, 517, 519), (520, 522, 524), (520, 523, 521), (520, 524, 523), (516, 517, 522, 521), (532, 531, 537, 538), (529, 530, 528, 527), (536, 533, 539, 541), (532, 538, 542, 535), (536, 541, 537, 531), (535, 542, 540, 534), (534, 540, 539, 533), (525, 526, 530, 529), (530, 535, 534, 528), (526, 532, 535, 530), (527, 533, 536, 529), (528, 534, 533, 527), (531, 532, 526, 525), (541, 542, 538, 537), (539, 540, 542, 541), (529, 536, 531, 525), (543, 556, 555), (544, 556, 558), (543, 555, 560), (543, 560, 562), (543, 562, 559), (544, 558, 565), (545, 557, 567), (546, 561, 569), (547, 563, 571), (548, 564, 573), (544, 565, 568), (545, 567, 570), (546, 569, 572), (547, 571, 574), (548, 573, 566), (549, 575, 580), (550, 576, 582), (551, 577, 583), (552, 578, 584), (553, 579, 581), (581, 584, 554), (581, 579, 584), (579, 552, 584), (584, 583, 554), (584, 578, 583), (578, 551, 583), (583, 582, 554), (583, 577, 582), (577, 550, 582), (582, 580, 554), (582, 576, 580), (576, 549, 580), (580, 581, 554), (580, 575, 581), (575, 553, 581), (566, 579, 553), (566, 573, 579), (573, 552, 579), (574, 578, 552), (574, 571, 578), (571, 551, 578), (572, 577, 551), (572, 569, 577), (569, 550, 577), (570, 576, 550), (570, 567, 576), (567, 549, 576), (568, 575, 549), (568, 565, 575), (565, 553, 575), (573, 574, 552), (573, 564, 574), (564, 547, 574), (571, 572, 551), (571, 563, 572), (563, 546, 572), (569, 570, 550), (569, 561, 570), (561, 545, 570), (567, 568, 549), (567, 557, 568), (557, 544, 568), (565, 566, 553), (565, 558, 566), (558, 548, 566), (559, 564, 548), (559, 562, 564), (562, 547, 564), (562, 563, 547), (562, 560, 563), (560, 546, 563), (560, 561, 546), (560, 555, 561), (555, 545, 561), (558, 559, 548), (558, 556, 559), (556, 543, 559), (555, 557, 545), (555, 556, 557), (556, 544, 557), (585, 598, 597), (586, 598, 600), (585, 597, 602), (585, 602, 604), (585, 604, 601), (586, 600, 607), (587, 599, 609), (588, 603, 611), (589, 605, 613), (590, 606, 615), (586, 607, 610), (587, 609, 612), (588, 611, 614), (589, 613, 616), (590, 615, 608), (591, 617, 622), (592, 618, 624), (593, 619, 625), (594, 620, 626), (595, 621, 623), (623, 626, 596), (623, 621, 626), (621, 594, 626), (626, 625, 596), (626, 620, 625), (620, 593, 625), (625, 624, 596), (625, 619, 624), (619, 592, 624), (624, 622, 596), (624, 618, 622), (618, 591, 622), (622, 623, 596), (622, 617, 623), (617, 595, 623), (608, 621, 595), (608, 615, 621), (615, 594, 621), (616, 620, 594), (616, 613, 620), (613, 593, 620), (614, 619, 593), (614, 611, 619), (611, 592, 619), (612, 618, 592), (612, 609, 618), (609, 591, 618), (610, 617, 591), (610, 607, 617), (607, 595, 617), (615, 616, 594), (615, 606, 616), (606, 589, 616), (613, 614, 593), (613, 605, 614), (605, 588, 614), (611, 612, 592), (611, 603, 612), (603, 587, 612), (609, 610, 591), (609, 599, 610), (599, 586, 610), (607, 608, 595), (607, 600, 608), (600, 590, 608), (601, 606, 590), (601, 604, 606), (604, 589, 606), (604, 605, 589), (604, 602, 605), (602, 588, 605), (602, 603, 588), (602, 597, 603), (597, 587, 603), (600, 601, 590), (600, 598, 601), (598, 585, 601), (597, 599, 587), (597, 598, 599), (598, 586, 599)])
me_cylinder_006.polygons.foreach_set('material_index', [1, 1, 1, 1, 1, 1, 1, 1, 1, 1, 1, 1, 0, 0, 0, 0, 0, 0, 0, 0, 0, 0, 0, 0, 0, 0, 0, 0, 0, 0, 0, 0, 0, 0, 0, 0, 0, 0, 0, 0, 0, 0, 0, 0, 0, 0, 0, 0, 0, 0, 0, 0, 0, 0, 0, 0, 0, 0, 0, 0, 0, 0, 0, 0, 0, 0, 0, 0, 0, 0, 0, 0, 0, 0, 0, 0, 0, 0, 0, 0, 0, 0, 0, 0, 0, 0, 0, 0, 0, 0, 0, 0, 1, 1, 1, 1, 1, 1, 1, 1, 1, 1, 1, 1, 1, 1, 1, 1, 1, 1, 1, 1, 1, 1, 1, 1, 1, 1, 1, 1, 1, 1, 1, 1, 1, 1, 1, 1, 1, 1, 1, 1, 1, 1, 1, 1, 1, 1, 1, 1, 1, 1, 1, 1, 1, 1, 1, 1, 1, 1, 1, 1, 1, 1, 1, 1, 1, 1, 1, 1, 1, 1, 1, 1, 1, 1, 1, 1, 1, 1, 1, 1, 1, 1, 1, 1, 1, 1, 1, 1, 1, 1, 1, 1, 1, 1, 1, 1, 1, 1, 1, 1, 1, 1, 1, 1, 1, 1, 1, 1, 1, 1, 1, 1, 1, 1, 1, 1, 1, 1, 1, 1, 1, 1, 1, 1, 1, 1, 1, 1, 1, 1, 1, 1, 1, 1, 1, 1, 1, 1, 1, 1, 1, 1, 1, 1, 1, 1, 1, 1, 1, 1, 1, 1, 1, 1, 1, 1, 1, 1, 1, 1, 1, 1, 1, 1, 1, 1, 1, 1, 1, 1, 1, 1, 1, 1, 1, 1, 1, 1, 1, 1, 1, 1, 1, 1, 1, 1, 1, 1, 1, 1, 1, 1, 1, 1, 1, 1, 1, 1, 1, 1, 1, 1, 1, 1, 1, 1, 1, 1, 1, 1, 1, 1, 1, 1, 1, 1, 1, 1, 1, 1, 1, 1, 1, 1, 1, 1, 1, 1, 1, 1, 1, 1, 1, 1, 1, 1, 1, 1, 1, 1, 1, 1, 1, 1, 1, 1, 1, 1, 1, 1, 1, 1, 1, 1, 1, 1, 1, 1, 1, 1, 1, 1, 1, 1, 1, 1, 1, 1, 1, 1, 1, 1, 1, 1, 1, 1, 1, 1, 1, 1, 1, 1, 1, 1, 1, 1, 1, 1, 1, 1, 1, 1, 1, 1, 1, 1, 1, 1, 1, 1, 1, 1, 1, 1, 1, 1, 1, 1, 1, 1, 1, 1, 1, 1, 1, 1, 1, 1, 1, 1, 1, 1, 1, 1, 1, 1, 1, 1, 1, 1, 1, 1, 1, 1, 1, 1, 1, 1, 1, 1, 1, 1, 1, 1, 1, 1, 1, 1, 1, 1, 1, 1, 1, 1, 1, 1, 1, 1, 1, 1, 1, 1, 1, 1, 1, 1, 1, 1, 1, 1, 1, 1, 1, 1, 1, 1, 1, 1, 1, 1, 1, 1, 1, 1, 1, 1, 1, 1, 1, 1, 1, 1, 1, 1, 1, 1, 1, 1, 1, 1, 1, 1, 1, 1, 1, 1, 1, 1, 1, 1, 1, 1, 1, 1, 1, 1, 1, 1, 1, 1, 1, 1, 1, 1, 1, 1, 1, 1, 1, 1, 1, 1, 1, 1, 1, 1, 1, 1, 1, 1, 1, 1, 1, 1, 1, 1, 1, 1, 1, 1, 0, 0, 0, 0, 0, 0, 0, 0, 0, 0, 0, 0, 0, 0, 0, 0, 0, 0, 0, 0, 0, 0, 0, 0, 0, 0, 0, 0, 0, 0, 0, 0, 0, 0, 0, 0, 0, 0, 0, 0, 0, 0, 0, 0, 0, 0, 0, 0, 0, 0, 0, 0, 0, 0, 0, 0, 0, 0, 0, 0, 0, 0, 0, 0, 0, 0, 0, 0, 0, 0, 0, 0, 0, 0, 0, 0, 0, 0, 0, 0, 0, 0, 0, 0, 0, 0, 0, 0, 0, 0, 0, 0, 0, 0, 0, 0, 0, 0, 0, 0, 0, 0, 0, 0, 0, 0, 0, 0, 0, 0, 0, 0, 0, 0, 0, 0, 0, 0, 0, 0, 0, 0, 0, 0, 0, 0, 0, 0, 0, 0, 0, 0, 0, 0, 0, 0, 0, 0, 0, 0, 0, 0, 0, 0, 0, 0, 0, 0, 0, 0, 0, 0, 0, 0, 0, 0, 0, 0, 0, 0])
_uv = me_cylinder_006.uv_layers.new(name='UVMap')
_uv.uv.foreach_set('vector', [1.0, 0.5483, 1.0, 1.0, 0.8, 1.0, 0.8, 0.5483, 0.8, 0.5483, 0.8, 1.0, 0.6, 1.0, 0.6, 0.5483, 0.6, 0.5483, 0.6, 1.0, 0.4, 1.0, 0.4, 0.5483, 0.4783, 0.3242, 0.25, 0.49, 0.02175, 0.3242, 0.1089, 0.05584, 0.3911, 0.05584, 0.4, 0.5483, 0.4, 1.0, 0.2, 1.0, 0.2, 0.5483, 0.2, 0.5483, 0.2, 1.0, 2.98e-08, 1.0, 2.98e-08, 0.5483, 0.75, 0.49, 0.9783, 0.3242, 0.8911, 0.05584, 0.6089, 0.05584, 0.5217, 0.3242, 0.2, 0.5, 0.2, 0.5483, 2.98e-08, 0.5483, 2.98e-08, 0.5, 0.4, 0.5, 0.4, 0.5483, 0.2, 0.5483, 0.2, 0.5, 0.6, 0.5, 0.6, 0.5483, 0.4, 0.5483, 0.4, 0.5, 0.8, 0.5, 0.8, 0.5483, 0.6, 0.5483, 0.6, 0.5, 1.0, 0.5, 1.0, 0.5483, 0.8, 0.5483, 0.8, 0.5, 0.8182, 0.0, 0.7727, 0.07873, 0.8636, 0.07873, 0.7273, 0.1575, 0.6818, 0.07873, 0.6364, 0.1575, 0.09091, 0.0, 0.04545, 0.07873, 0.1364, 0.07873, 0.2727, 0.0, 0.2273, 0.07873, 0.3182, 0.07873, 0.4545, 0.0, 0.4091, 0.07873, 0.5, 0.07873, 0.7273, 0.1575, 0.6364, 0.1575, 0.6818, 0.2362, 0.9091, 0.1575, 0.8182, 0.1575, 0.8636, 0.2362, 0.1818, 0.1575, 0.09091, 0.1575, 0.1364, 0.2362, 0.3636, 0.1575, 0.2727, 0.1575, 0.3182, 0.2362, 0.5455, 0.1575, 0.4545, 0.1575, 0.5, 0.2362, 0.7273, 0.1575, 0.6818, 0.2362, 0.7727, 0.2362, 0.9091, 0.1575, 0.8636, 0.2362, 0.9545, 0.2362, 0.1818, 0.1575, 0.1364, 0.2362, 0.2273, 0.2362, 0.3636, 0.1575, 0.3182, 0.2362, 0.4091, 0.2362, 0.5455, 0.1575, 0.5, 0.2362, 0.5909, 0.2362, 0.8182, 0.3149, 0.7273, 0.3149, 0.7727, 0.3937, 1.0, 0.3149, 0.9091, 0.3149, 0.9545, 0.3937, 0.2727, 0.3149, 0.1818, 0.3149, 0.2273, 0.3937, 0.4545, 0.3149, 0.3636, 0.3149, 0.4091, 0.3937, 0.6364, 0.3149, 0.5455, 0.3149, 0.5909, 0.3937, 0.5909, 0.3937, 0.5, 0.3937, 0.5455, 0.4724, 0.5909, 0.3937, 0.5455, 0.3149, 0.5, 0.3937, 0.5455, 0.3149, 0.4545, 0.3149, 0.5, 0.3937, 0.4091, 0.3937, 0.3182, 0.3937, 0.3636, 0.4724, 0.4091, 0.3937, 0.3636, 0.3149, 0.3182, 0.3937, 0.3636, 0.3149, 0.2727, 0.3149, 0.3182, 0.3937, 0.2273, 0.3937, 0.1364, 0.3937, 0.1818, 0.4724, 0.2273, 0.3937, 0.1818, 0.3149, 0.1364, 0.3937, 0.1818, 0.3149, 0.09091, 0.3149, 0.1364, 0.3937, 0.9545, 0.3937, 0.8636, 0.3937, 0.9091, 0.4724, 0.9545, 0.3937, 0.9091, 0.3149, 0.8636, 0.3937, 0.9091, 0.3149, 0.8182, 0.3149, 0.8636, 0.3937, 0.7727, 0.3937, 0.6818, 0.3937, 0.7273, 0.4724, 0.7727, 0.3937, 0.7273, 0.3149, 0.6818, 0.3937, 0.7273, 0.3149, 0.6364, 0.3149, 0.6818, 0.3937, 0.5909, 0.2362, 0.5455, 0.3149, 0.6364, 0.3149, 0.5909, 0.2362, 0.5, 0.2362, 0.5455, 0.3149, 0.5, 0.2362, 0.4545, 0.3149, 0.5455, 0.3149, 0.4091, 0.2362, 0.3636, 0.3149, 0.4545, 0.3149, 0.4091, 0.2362, 0.3182, 0.2362, 0.3636, 0.3149, 0.3182, 0.2362, 0.2727, 0.3149, 0.3636, 0.3149, 0.2273, 0.2362, 0.1818, 0.3149, 0.2727, 0.3149, 0.2273, 0.2362, 0.1364, 0.2362, 0.1818, 0.3149, 0.1364, 0.2362, 0.09091, 0.3149, 0.1818, 0.3149, 0.9545, 0.2362, 0.9091, 0.3149, 1.0, 0.3149, 0.9545, 0.2362, 0.8636, 0.2362, 0.9091, 0.3149, 0.8636, 0.2362, 0.8182, 0.3149, 0.9091, 0.3149, 0.7727, 0.2362, 0.7273, 0.3149, 0.8182, 0.3149, 0.7727, 0.2362, 0.6818, 0.2362, 0.7273, 0.3149, 0.6818, 0.2362, 0.6364, 0.3149, 0.7273, 0.3149, 0.5, 0.2362, 0.4091, 0.2362, 0.4545, 0.3149, 0.5, 0.2362, 0.4545, 0.1575, 0.4091, 0.2362, 0.4545, 0.1575, 0.3636, 0.1575, 0.4091, 0.2362, 0.3182, 0.2362, 0.2273, 0.2362, 0.2727, 0.3149, 0.3182, 0.2362, 0.2727, 0.1575, 0.2273, 0.2362, 0.2727, 0.1575, 0.1818, 0.1575, 0.2273, 0.2362, 0.1364, 0.2362, 0.04545, 0.2362, 0.09091, 0.3149, 0.1364, 0.2362, 0.09091, 0.1575, 0.04545, 0.2362, 0.09091, 0.1575, 0.0, 0.1575, 0.04545, 0.2362, 0.8636, 0.2362, 0.7727, 0.2362, 0.8182, 0.3149, 0.8636, 0.2362, 0.8182, 0.1575, 0.7727, 0.2362, 0.8182, 0.1575, 0.7273, 0.1575, 0.7727, 0.2362, 0.6818, 0.2362, 0.5909, 0.2362, 0.6364, 0.3149, 0.6818, 0.2362, 0.6364, 0.1575, 0.5909, 0.2362, 0.6364, 0.1575, 0.5455, 0.1575, 0.5909, 0.2362, 0.5, 0.07873, 0.4545, 0.1575, 0.5455, 0.1575, 0.5, 0.07873, 0.4091, 0.07873, 0.4545, 0.1575, 0.4091, 0.07873, 0.3636, 0.1575, 0.4545, 0.1575, 0.3182, 0.07873, 0.2727, 0.1575, 0.3636, 0.1575, 0.3182, 0.07873, 0.2273, 0.07873, 0.2727, 0.1575, 0.2273, 0.07873, 0.1818, 0.1575, 0.2727, 0.1575, 0.1364, 0.07873, 0.09091, 0.1575, 0.1818, 0.1575, 0.1364, 0.07873, 0.04545, 0.07873, 0.09091, 0.1575, 0.04545, 0.07873, 0.0, 0.1575, 0.09091, 0.1575, 0.6364, 0.1575, 0.5909, 0.07873, 0.5455, 0.1575, 0.6364, 0.1575, 0.6818, 0.07873, 0.5909, 0.07873, 0.6818, 0.07873, 0.6364, 0.0, 0.5909, 0.07873, 0.8636, 0.07873, 0.8182, 0.1575, 0.9091, 0.1575, 0.8636, 0.07873, 0.7727, 0.07873, 0.8182, 0.1575, 0.7727, 0.07873, 0.7273, 0.1575, 0.8182, 0.1575, 0.375, 0.125, 0.625, 0.125, 0.5, 0.375, 0.375, 0.625, 0.625, 0.625, 0.625, 0.75, 0.375, 0.75, 0.375, 0.75, 0.625, 0.75, 0.625, 1.0, 0.375, 1.0, 0.125, 0.625, 0.375, 0.625, 0.375, 0.75, 0.125, 0.75, 0.625, 0.625, 0.875, 0.625, 0.875, 0.75, 0.625, 0.75, 0.5, 0.375, 0.875, 0.625, 0.625, 0.625, 0.5, 0.375, 0.375, 0.625, 0.125, 0.625, 0.5, 0.375, 0.625, 0.625, 0.375, 0.625, 0.375, 0.0, 0.625, 0.0, 0.625, 0.125, 0.375, 0.125, 0.625, 0.08333, 0.375, 0.08333, 0.375, 0.0, 0.625, 0.0, 0.375, 0.375, 0.625, 0.375, 0.625, 0.5, 0.375, 0.5, 0.25, 0.6667, 0.375, 0.6667, 0.375, 0.75, 0.25, 0.75, 0.875, 0.6667, 0.875, 0.75, 0.75, 0.75, 0.75, 0.6667, 0.25, 0.6667, 0.25, 0.75, 0.125, 0.75, 0.125, 0.6667, 0.75, 0.6667, 0.75, 0.75, 0.625, 0.75, 0.625, 0.6667, 0.625, 0.6667, 0.625, 0.75, 0.375, 0.75, 0.375, 0.6667, 0.375, 0.25, 0.625, 0.25, 0.625, 0.375, 0.375, 0.375, 0.75, 0.5, 0.75, 0.6667, 0.625, 0.6667, 0.625, 0.5, 0.875, 0.5, 0.875, 0.6667, 0.75, 0.6667, 0.75, 0.5, 0.375, 0.5, 0.375, 0.6667, 0.25, 0.6667, 0.25, 0.5, 0.625, 0.5, 0.625, 0.6667, 0.375, 0.6667, 0.375, 0.5, 0.375, 0.08333, 0.625, 0.08333, 0.625, 0.25, 0.375, 0.25, 0.375, 0.875, 0.625, 0.875, 0.625, 1.0, 0.375, 1.0, 0.375, 0.75, 0.625, 0.75, 0.625, 0.875, 0.375, 0.875, 0.25, 0.5, 0.25, 0.6667, 0.125, 0.6667, 0.125, 0.5, 0.375, 0.125, 0.625, 0.125, 0.5, 0.375, 0.375, 0.625, 0.625, 0.625, 0.625, 0.75, 0.375, 0.75, 0.375, 0.75, 0.625, 0.75, 0.625, 1.0, 0.375, 1.0, 0.125, 0.625, 0.375, 0.625, 0.375, 0.75, 0.125, 0.75, 0.625, 0.625, 0.875, 0.625, 0.875, 0.75, 0.625, 0.75, 0.5, 0.375, 0.875, 0.625, 0.625, 0.625, 0.5, 0.375, 0.375, 0.625, 0.125, 0.625, 0.5, 0.375, 0.625, 0.625, 0.375, 0.625, 0.375, 0.0, 0.625, 0.0, 0.625, 0.125, 0.375, 0.125, 0.625, 0.08333, 0.375, 0.08333, 0.375, 0.0, 0.625, 0.0, 0.375, 0.375, 0.625, 0.375, 0.625, 0.5, 0.375, 0.5, 0.25, 0.6667, 0.375, 0.6667, 0.375, 0.75, 0.25, 0.75, 0.875, 0.6667, 0.875, 0.75, 0.75, 0.75, 0.75, 0.6667, 0.25, 0.6667, 0.25, 0.75, 0.125, 0.75, 0.125, 0.6667, 0.75, 0.6667, 0.75, 0.75, 0.625, 0.75, 0.625, 0.6667, 0.625, 0.6667, 0.625, 0.75, 0.375, 0.75, 0.375, 0.6667, 0.375, 0.25, 0.625, 0.25, 0.625, 0.375, 0.375, 0.375, 0.75, 0.5, 0.75, 0.6667, 0.625, 0.6667, 0.625, 0.5, 0.875, 0.5, 0.875, 0.6667, 0.75, 0.6667, 0.75, 0.5, 0.375, 0.5, 0.375, 0.6667, 0.25, 0.6667, 0.25, 0.5, 0.625, 0.5, 0.625, 0.6667, 0.375, 0.6667, 0.375, 0.5, 0.375, 0.08333, 0.625, 0.08333, 0.625, 0.25, 0.375, 0.25, 0.375, 0.875, 0.625, 0.875, 0.625, 1.0, 0.375, 1.0, 0.375, 0.75, 0.625, 0.75, 0.625, 0.875, 0.375, 0.875, 0.25, 0.5, 0.25, 0.6667, 0.125, 0.6667, 0.125, 0.5, 0.375, 0.125, 0.625, 0.125, 0.5, 0.375, 0.375, 0.625, 0.625, 0.625, 0.625, 0.75, 0.375, 0.75, 0.375, 0.75, 0.625, 0.75, 0.625, 1.0, 0.375, 1.0, 0.125, 0.625, 0.375, 0.625, 0.375, 0.75, 0.125, 0.75, 0.625, 0.625, 0.875, 0.625, 0.875, 0.75, 0.625, 0.75, 0.5, 0.375, 0.875, 0.625, 0.625, 0.625, 0.5, 0.375, 0.375, 0.625, 0.125, 0.625, 0.5, 0.375, 0.625, 0.625, 0.375, 0.625, 0.375, 0.0, 0.625, 0.0, 0.625, 0.125, 0.375, 0.125, 0.625, 0.08333, 0.375, 0.08333, 0.375, 0.0, 0.625, 0.0, 0.375, 0.375, 0.625, 0.375, 0.625, 0.5, 0.375, 0.5, 0.25, 0.6667, 0.375, 0.6667, 0.375, 0.75, 0.25, 0.75, 0.875, 0.6667, 0.875, 0.75, 0.75, 0.75, 0.75, 0.6667, 0.25, 0.6667, 0.25, 0.75, 0.125, 0.75, 0.125, 0.6667, 0.75, 0.6667, 0.75, 0.75, 0.625, 0.75, 0.625, 0.6667, 0.625, 0.6667, 0.625, 0.75, 0.375, 0.75, 0.375, 0.6667, 0.375, 0.25, 0.625, 0.25, 0.625, 0.375, 0.375, 0.375, 0.75, 0.5, 0.75, 0.6667, 0.625, 0.6667, 0.625, 0.5, 0.875, 0.5, 0.875, 0.6667, 0.75, 0.6667, 0.75, 0.5, 0.375, 0.5, 0.375, 0.6667, 0.25, 0.6667, 0.25, 0.5, 0.625, 0.5, 0.625, 0.6667, 0.375, 0.6667, 0.375, 0.5, 0.375, 0.08333, 0.625, 0.08333, 0.625, 0.25, 0.375, 0.25, 0.375, 0.875, 0.625, 0.875, 0.625, 1.0, 0.375, 1.0, 0.375, 0.75, 0.625, 0.75, 0.625, 0.875, 0.375, 0.875, 0.25, 0.5, 0.25, 0.6667, 0.125, 0.6667, 0.125, 0.5, 0.375, 0.125, 0.625, 0.125, 0.5, 0.375, 0.375, 0.625, 0.625, 0.625, 0.625, 0.75, 0.375, 0.75, 0.375, 0.75, 0.625, 0.75, 0.625, 1.0, 0.375, 1.0, 0.125, 0.625, 0.375, 0.625, 0.375, 0.75, 0.125, 0.75, 0.625, 0.625, 0.875, 0.625, 0.875, 0.75, 0.625, 0.75, 0.5, 0.375, 0.875, 0.625, 0.625, 0.625, 0.5, 0.375, 0.375, 0.625, 0.125, 0.625, 0.5, 0.375, 0.625, 0.625, 0.375, 0.625, 0.375, 0.0, 0.625, 0.0, 0.625, 0.125, 0.375, 0.125, 0.625, 0.08333, 0.375, 0.08333, 0.375, 0.0, 0.625, 0.0, 0.375, 0.375, 0.625, 0.375, 0.625, 0.5, 0.375, 0.5, 0.25, 0.6667, 0.375, 0.6667, 0.375, 0.75, 0.25, 0.75, 0.875, 0.6667, 0.875, 0.75, 0.75, 0.75, 0.75, 0.6667, 0.25, 0.6667, 0.25, 0.75, 0.125, 0.75, 0.125, 0.6667, 0.75, 0.6667, 0.75, 0.75, 0.625, 0.75, 0.625, 0.6667, 0.625, 0.6667, 0.625, 0.75, 0.375, 0.75, 0.375, 0.6667, 0.375, 0.25, 0.625, 0.25, 0.625, 0.375, 0.375, 0.375, 0.75, 0.5, 0.75, 0.6667, 0.625, 0.6667, 0.625, 0.5, 0.875, 0.5, 0.875, 0.6667, 0.75, 0.6667, 0.75, 0.5, 0.375, 0.5, 0.375, 0.6667, 0.25, 0.6667, 0.25, 0.5, 0.625, 0.5, 0.625, 0.6667, 0.375, 0.6667, 0.375, 0.5, 0.375, 0.08333, 0.625, 0.08333, 0.625, 0.25, 0.375, 0.25, 0.375, 0.875, 0.625, 0.875, 0.625, 1.0, 0.375, 1.0, 0.375, 0.75, 0.625, 0.75, 0.625, 0.875, 0.375, 0.875, 0.25, 0.5, 0.25, 0.6667, 0.125, 0.6667, 0.125, 0.5, 0.375, 0.125, 0.625, 0.125, 0.5, 0.375, 0.375, 0.625, 0.625, 0.625, 0.625, 0.75, 0.375, 0.75, 0.375, 0.75, 0.625, 0.75, 0.625, 1.0, 0.375, 1.0, 0.125, 0.625, 0.375, 0.625, 0.375, 0.75, 0.125, 0.75, 0.625, 0.625, 0.875, 0.625, 0.875, 0.75, 0.625, 0.75, 0.5, 0.375, 0.875, 0.625, 0.625, 0.625, 0.5, 0.375, 0.375, 0.625, 0.125, 0.625, 0.5, 0.375, 0.625, 0.625, 0.375, 0.625, 0.375, 0.0, 0.625, 0.0, 0.625, 0.125, 0.375, 0.125, 0.625, 0.08333, 0.375, 0.08333, 0.375, 0.0, 0.625, 0.0, 0.375, 0.375, 0.625, 0.375, 0.625, 0.5, 0.375, 0.5, 0.25, 0.6667, 0.375, 0.6667, 0.375, 0.75, 0.25, 0.75, 0.875, 0.6667, 0.875, 0.75, 0.75, 0.75, 0.75, 0.6667, 0.25, 0.6667, 0.25, 0.75, 0.125, 0.75, 0.125, 0.6667, 0.75, 0.6667, 0.75, 0.75, 0.625, 0.75, 0.625, 0.6667, 0.625, 0.6667, 0.625, 0.75, 0.375, 0.75, 0.375, 0.6667, 0.375, 0.25, 0.625, 0.25, 0.625, 0.375, 0.375, 0.375, 0.75, 0.5, 0.75, 0.6667, 0.625, 0.6667, 0.625, 0.5, 0.875, 0.5, 0.875, 0.6667, 0.75, 0.6667, 0.75, 0.5, 0.375, 0.5, 0.375, 0.6667, 0.25, 0.6667, 0.25, 0.5, 0.625, 0.5, 0.625, 0.6667, 0.375, 0.6667, 0.375, 0.5, 0.375, 0.08333, 0.625, 0.08333, 0.625, 0.25, 0.375, 0.25, 0.375, 0.875, 0.625, 0.875, 0.625, 1.0, 0.375, 1.0, 0.375, 0.75, 0.625, 0.75, 0.625, 0.875, 0.375, 0.875, 0.25, 0.5, 0.25, 0.6667, 0.125, 0.6667, 0.125, 0.5, 0.375, 0.125, 0.625, 0.125, 0.5, 0.375, 0.375, 0.625, 0.625, 0.625, 0.625, 0.75, 0.375, 0.75, 0.375, 0.75, 0.625, 0.75, 0.625, 1.0, 0.375, 1.0, 0.125, 0.625, 0.375, 0.625, 0.375, 0.75, 0.125, 0.75, 0.625, 0.625, 0.875, 0.625, 0.875, 0.75, 0.625, 0.75, 0.5, 0.375, 0.875, 0.625, 0.625, 0.625, 0.5, 0.375, 0.375, 0.625, 0.125, 0.625, 0.5, 0.375, 0.625, 0.625, 0.375, 0.625, 0.375, 0.0, 0.625, 0.0, 0.625, 0.125, 0.375, 0.125, 0.625, 0.08333, 0.375, 0.08333, 0.375, 0.0, 0.625, 0.0, 0.375, 0.375, 0.625, 0.375, 0.625, 0.5, 0.375, 0.5, 0.25, 0.6667, 0.375, 0.6667, 0.375, 0.75, 0.25, 0.75, 0.875, 0.6667, 0.875, 0.75, 0.75, 0.75, 0.75, 0.6667, 0.25, 0.6667, 0.25, 0.75, 0.125, 0.75, 0.125, 0.6667, 0.75, 0.6667, 0.75, 0.75, 0.625, 0.75, 0.625, 0.6667, 0.625, 0.6667, 0.625, 0.75, 0.375, 0.75, 0.375, 0.6667, 0.375, 0.25, 0.625, 0.25, 0.625, 0.375, 0.375, 0.375, 0.75, 0.5, 0.75, 0.6667, 0.625, 0.6667, 0.625, 0.5, 0.875, 0.5, 0.875, 0.6667, 0.75, 0.6667, 0.75, 0.5, 0.375, 0.5, 0.375, 0.6667, 0.25, 0.6667, 0.25, 0.5, 0.625, 0.5, 0.625, 0.6667, 0.375, 0.6667, 0.375, 0.5, 0.375, 0.08333, 0.625, 0.08333, 0.625, 0.25, 0.375, 0.25, 0.375, 0.875, 0.625, 0.875, 0.625, 1.0, 0.375, 1.0, 0.375, 0.75, 0.625, 0.75, 0.625, 0.875, 0.375, 0.875, 0.25, 0.5, 0.25, 0.6667, 0.125, 0.6667, 0.125, 0.5, 0.375, 0.125, 0.625, 0.125, 0.5, 0.375, 0.375, 0.625, 0.625, 0.625, 0.625, 0.75, 0.375, 0.75, 0.375, 0.75, 0.625, 0.75, 0.625, 1.0, 0.375, 1.0, 0.125, 0.625, 0.375, 0.625, 0.375, 0.75, 0.125, 0.75, 0.625, 0.625, 0.875, 0.625, 0.875, 0.75, 0.625, 0.75, 0.5, 0.375, 0.875, 0.625, 0.625, 0.625, 0.5, 0.375, 0.375, 0.625, 0.125, 0.625, 0.5, 0.375, 0.625, 0.625, 0.375, 0.625, 0.375, 0.0, 0.625, 0.0, 0.625, 0.125, 0.375, 0.125, 0.625, 0.08333, 0.375, 0.08333, 0.375, 0.0, 0.625, 0.0, 0.375, 0.375, 0.625, 0.375, 0.625, 0.5, 0.375, 0.5, 0.25, 0.6667, 0.375, 0.6667, 0.375, 0.75, 0.25, 0.75, 0.875, 0.6667, 0.875, 0.75, 0.75, 0.75, 0.75, 0.6667, 0.25, 0.6667, 0.25, 0.75, 0.125, 0.75, 0.125, 0.6667, 0.75, 0.6667, 0.75, 0.75, 0.625, 0.75, 0.625, 0.6667, 0.625, 0.6667, 0.625, 0.75, 0.375, 0.75, 0.375, 0.6667, 0.375, 0.25, 0.625, 0.25, 0.625, 0.375, 0.375, 0.375, 0.75, 0.5, 0.75, 0.6667, 0.625, 0.6667, 0.625, 0.5, 0.875, 0.5, 0.875, 0.6667, 0.75, 0.6667, 0.75, 0.5, 0.375, 0.5, 0.375, 0.6667, 0.25, 0.6667, 0.25, 0.5, 0.625, 0.5, 0.625, 0.6667, 0.375, 0.6667, 0.375, 0.5, 0.375, 0.08333, 0.625, 0.08333, 0.625, 0.25, 0.375, 0.25, 0.375, 0.875, 0.625, 0.875, 0.625, 1.0, 0.375, 1.0, 0.375, 0.75, 0.625, 0.75, 0.625, 0.875, 0.375, 0.875, 0.25, 0.5, 0.25, 0.6667, 0.125, 0.6667, 0.125, 0.5, 0.375, 0.125, 0.625, 0.125, 0.5, 0.375, 0.375, 0.625, 0.625, 0.625, 0.625, 0.75, 0.375, 0.75, 0.375, 0.75, 0.625, 0.75, 0.625, 1.0, 0.375, 1.0, 0.125, 0.625, 0.375, 0.625, 0.375, 0.75, 0.125, 0.75, 0.625, 0.625, 0.875, 0.625, 0.875, 0.75, 0.625, 0.75, 0.5, 0.375, 0.875, 0.625, 0.625, 0.625, 0.5, 0.375, 0.375, 0.625, 0.125, 0.625, 0.5, 0.375, 0.625, 0.625, 0.375, 0.625, 0.375, 0.0, 0.625, 0.0, 0.625, 0.125, 0.375, 0.125, 0.625, 0.08333, 0.375, 0.08333, 0.375, 0.0, 0.625, 0.0, 0.375, 0.375, 0.625, 0.375, 0.625, 0.5, 0.375, 0.5, 0.25, 0.6667, 0.375, 0.6667, 0.375, 0.75, 0.25, 0.75, 0.875, 0.6667, 0.875, 0.75, 0.75, 0.75, 0.75, 0.6667, 0.25, 0.6667, 0.25, 0.75, 0.125, 0.75, 0.125, 0.6667, 0.75, 0.6667, 0.75, 0.75, 0.625, 0.75, 0.625, 0.6667, 0.625, 0.6667, 0.625, 0.75, 0.375, 0.75, 0.375, 0.6667, 0.375, 0.25, 0.625, 0.25, 0.625, 0.375, 0.375, 0.375, 0.75, 0.5, 0.75, 0.6667, 0.625, 0.6667, 0.625, 0.5, 0.875, 0.5, 0.875, 0.6667, 0.75, 0.6667, 0.75, 0.5, 0.375, 0.5, 0.375, 0.6667, 0.25, 0.6667, 0.25, 0.5, 0.625, 0.5, 0.625, 0.6667, 0.375, 0.6667, 0.375, 0.5, 0.375, 0.08333, 0.625, 0.08333, 0.625, 0.25, 0.375, 0.25, 0.375, 0.875, 0.625, 0.875, 0.625, 1.0, 0.375, 1.0, 0.375, 0.75, 0.625, 0.75, 0.625, 0.875, 0.375, 0.875, 0.25, 0.5, 0.25, 0.6667, 0.125, 0.6667, 0.125, 0.5, 0.375, 0.125, 0.625, 0.125, 0.5, 0.375, 0.375, 0.625, 0.625, 0.625, 0.625, 0.75, 0.375, 0.75, 0.375, 0.75, 0.625, 0.75, 0.625, 1.0, 0.375, 1.0, 0.125, 0.625, 0.375, 0.625, 0.375, 0.75, 0.125, 0.75, 0.625, 0.625, 0.875, 0.625, 0.875, 0.75, 0.625, 0.75, 0.5, 0.375, 0.875, 0.625, 0.625, 0.625, 0.5, 0.375, 0.375, 0.625, 0.125, 0.625, 0.5, 0.375, 0.625, 0.625, 0.375, 0.625, 0.375, 0.0, 0.625, 0.0, 0.625, 0.125, 0.375, 0.125, 0.625, 0.08333, 0.375, 0.08333, 0.375, 0.0, 0.625, 0.0, 0.375, 0.375, 0.625, 0.375, 0.625, 0.5, 0.375, 0.5, 0.25, 0.6667, 0.375, 0.6667, 0.375, 0.75, 0.25, 0.75, 0.875, 0.6667, 0.875, 0.75, 0.75, 0.75, 0.75, 0.6667, 0.25, 0.6667, 0.25, 0.75, 0.125, 0.75, 0.125, 0.6667, 0.75, 0.6667, 0.75, 0.75, 0.625, 0.75, 0.625, 0.6667, 0.625, 0.6667, 0.625, 0.75, 0.375, 0.75, 0.375, 0.6667, 0.375, 0.25, 0.625, 0.25, 0.625, 0.375, 0.375, 0.375, 0.75, 0.5, 0.75, 0.6667, 0.625, 0.6667, 0.625, 0.5, 0.875, 0.5, 0.875, 0.6667, 0.75, 0.6667, 0.75, 0.5, 0.375, 0.5, 0.375, 0.6667, 0.25, 0.6667, 0.25, 0.5, 0.625, 0.5, 0.625, 0.6667, 0.375, 0.6667, 0.375, 0.5, 0.375, 0.08333, 0.625, 0.08333, 0.625, 0.25, 0.375, 0.25, 0.375, 0.875, 0.625, 0.875, 0.625, 1.0, 0.375, 1.0, 0.375, 0.75, 0.625, 0.75, 0.625, 0.875, 0.375, 0.875, 0.25, 0.5, 0.25, 0.6667, 0.125, 0.6667, 0.125, 0.5, 0.375, 0.125, 0.625, 0.125, 0.5, 0.375, 0.375, 0.625, 0.625, 0.625, 0.625, 0.75, 0.375, 0.75, 0.375, 0.75, 0.625, 0.75, 0.625, 1.0, 0.375, 1.0, 0.125, 0.625, 0.375, 0.625, 0.375, 0.75, 0.125, 0.75, 0.625, 0.625, 0.875, 0.625, 0.875, 0.75, 0.625, 0.75, 0.5, 0.375, 0.875, 0.625, 0.625, 0.625, 0.5, 0.375, 0.375, 0.625, 0.125, 0.625, 0.5, 0.375, 0.625, 0.625, 0.375, 0.625, 0.375, 0.0, 0.625, 0.0, 0.625, 0.125, 0.375, 0.125, 0.625, 0.08333, 0.375, 0.08333, 0.375, 0.0, 0.625, 0.0, 0.375, 0.375, 0.625, 0.375, 0.625, 0.5, 0.375, 0.5, 0.25, 0.6667, 0.375, 0.6667, 0.375, 0.75, 0.25, 0.75, 0.875, 0.6667, 0.875, 0.75, 0.75, 0.75, 0.75, 0.6667, 0.25, 0.6667, 0.25, 0.75, 0.125, 0.75, 0.125, 0.6667, 0.75, 0.6667, 0.75, 0.75, 0.625, 0.75, 0.625, 0.6667, 0.625, 0.6667, 0.625, 0.75, 0.375, 0.75, 0.375, 0.6667, 0.375, 0.25, 0.625, 0.25, 0.625, 0.375, 0.375, 0.375, 0.75, 0.5, 0.75, 0.6667, 0.625, 0.6667, 0.625, 0.5, 0.875, 0.5, 0.875, 0.6667, 0.75, 0.6667, 0.75, 0.5, 0.375, 0.5, 0.375, 0.6667, 0.25, 0.6667, 0.25, 0.5, 0.625, 0.5, 0.625, 0.6667, 0.375, 0.6667, 0.375, 0.5, 0.375, 0.08333, 0.625, 0.08333, 0.625, 0.25, 0.375, 0.25, 0.375, 0.875, 0.625, 0.875, 0.625, 1.0, 0.375, 1.0, 0.375, 0.75, 0.625, 0.75, 0.625, 0.875, 0.375, 0.875, 0.25, 0.5, 0.25, 0.6667, 0.125, 0.6667, 0.125, 0.5, 0.375, 0.125, 0.625, 0.125, 0.5, 0.375, 0.375, 0.625, 0.625, 0.625, 0.625, 0.75, 0.375, 0.75, 0.375, 0.75, 0.625, 0.75, 0.625, 1.0, 0.375, 1.0, 0.125, 0.625, 0.375, 0.625, 0.375, 0.75, 0.125, 0.75, 0.625, 0.625, 0.875, 0.625, 0.875, 0.75, 0.625, 0.75, 0.5, 0.375, 0.875, 0.625, 0.625, 0.625, 0.5, 0.375, 0.375, 0.625, 0.125, 0.625, 0.5, 0.375, 0.625, 0.625, 0.375, 0.625, 0.375, 0.0, 0.625, 0.0, 0.625, 0.125, 0.375, 0.125, 0.625, 0.08333, 0.375, 0.08333, 0.375, 0.0, 0.625, 0.0, 0.375, 0.375, 0.625, 0.375, 0.625, 0.5, 0.375, 0.5, 0.25, 0.6667, 0.375, 0.6667, 0.375, 0.75, 0.25, 0.75, 0.875, 0.6667, 0.875, 0.75, 0.75, 0.75, 0.75, 0.6667, 0.25, 0.6667, 0.25, 0.75, 0.125, 0.75, 0.125, 0.6667, 0.75, 0.6667, 0.75, 0.75, 0.625, 0.75, 0.625, 0.6667, 0.625, 0.6667, 0.625, 0.75, 0.375, 0.75, 0.375, 0.6667, 0.375, 0.25, 0.625, 0.25, 0.625, 0.375, 0.375, 0.375, 0.75, 0.5, 0.75, 0.6667, 0.625, 0.6667, 0.625, 0.5, 0.875, 0.5, 0.875, 0.6667, 0.75, 0.6667, 0.75, 0.5, 0.375, 0.5, 0.375, 0.6667, 0.25, 0.6667, 0.25, 0.5, 0.625, 0.5, 0.625, 0.6667, 0.375, 0.6667, 0.375, 0.5, 0.375, 0.08333, 0.625, 0.08333, 0.625, 0.25, 0.375, 0.25, 0.375, 0.875, 0.625, 0.875, 0.625, 1.0, 0.375, 1.0, 0.375, 0.75, 0.625, 0.75, 0.625, 0.875, 0.375, 0.875, 0.25, 0.5, 0.25, 0.6667, 0.125, 0.6667, 0.125, 0.5, 0.375, 0.125, 0.625, 0.125, 0.5, 0.375, 0.375, 0.625, 0.625, 0.625, 0.625, 0.75, 0.375, 0.75, 0.375, 0.75, 0.625, 0.75, 0.625, 1.0, 0.375, 1.0, 0.125, 0.625, 0.375, 0.625, 0.375, 0.75, 0.125, 0.75, 0.625, 0.625, 0.875, 0.625, 0.875, 0.75, 0.625, 0.75, 0.5, 0.375, 0.875, 0.625, 0.625, 0.625, 0.5, 0.375, 0.375, 0.625, 0.125, 0.625, 0.5, 0.375, 0.625, 0.625, 0.375, 0.625, 0.375, 0.0, 0.625, 0.0, 0.625, 0.125, 0.375, 0.125, 0.625, 0.08333, 0.375, 0.08333, 0.375, 0.0, 0.625, 0.0, 0.375, 0.375, 0.625, 0.375, 0.625, 0.5, 0.375, 0.5, 0.25, 0.6667, 0.375, 0.6667, 0.375, 0.75, 0.25, 0.75, 0.875, 0.6667, 0.875, 0.75, 0.75, 0.75, 0.75, 0.6667, 0.25, 0.6667, 0.25, 0.75, 0.125, 0.75, 0.125, 0.6667, 0.75, 0.6667, 0.75, 0.75, 0.625, 0.75, 0.625, 0.6667, 0.625, 0.6667, 0.625, 0.75, 0.375, 0.75, 0.375, 0.6667, 0.375, 0.25, 0.625, 0.25, 0.625, 0.375, 0.375, 0.375, 0.75, 0.5, 0.75, 0.6667, 0.625, 0.6667, 0.625, 0.5, 0.875, 0.5, 0.875, 0.6667, 0.75, 0.6667, 0.75, 0.5, 0.375, 0.5, 0.375, 0.6667, 0.25, 0.6667, 0.25, 0.5, 0.625, 0.5, 0.625, 0.6667, 0.375, 0.6667, 0.375, 0.5, 0.375, 0.08333, 0.625, 0.08333, 0.625, 0.25, 0.375, 0.25, 0.375, 0.875, 0.625, 0.875, 0.625, 1.0, 0.375, 1.0, 0.375, 0.75, 0.625, 0.75, 0.625, 0.875, 0.375, 0.875, 0.25, 0.5, 0.25, 0.6667, 0.125, 0.6667, 0.125, 0.5, 0.375, 0.125, 0.625, 0.125, 0.5, 0.375, 0.375, 0.625, 0.625, 0.625, 0.625, 0.75, 0.375, 0.75, 0.375, 0.75, 0.625, 0.75, 0.625, 1.0, 0.375, 1.0, 0.125, 0.625, 0.375, 0.625, 0.375, 0.75, 0.125, 0.75, 0.625, 0.625, 0.875, 0.625, 0.875, 0.75, 0.625, 0.75, 0.5, 0.375, 0.875, 0.625, 0.625, 0.625, 0.5, 0.375, 0.375, 0.625, 0.125, 0.625, 0.5, 0.375, 0.625, 0.625, 0.375, 0.625, 0.375, 0.0, 0.625, 0.0, 0.625, 0.125, 0.375, 0.125, 0.625, 0.08333, 0.375, 0.08333, 0.375, 0.0, 0.625, 0.0, 0.375, 0.375, 0.625, 0.375, 0.625, 0.5, 0.375, 0.5, 0.25, 0.6667, 0.375, 0.6667, 0.375, 0.75, 0.25, 0.75, 0.875, 0.6667, 0.875, 0.75, 0.75, 0.75, 0.75, 0.6667, 0.25, 0.6667, 0.25, 0.75, 0.125, 0.75, 0.125, 0.6667, 0.75, 0.6667, 0.75, 0.75, 0.625, 0.75, 0.625, 0.6667, 0.625, 0.6667, 0.625, 0.75, 0.375, 0.75, 0.375, 0.6667, 0.375, 0.25, 0.625, 0.25, 0.625, 0.375, 0.375, 0.375, 0.75, 0.5, 0.75, 0.6667, 0.625, 0.6667, 0.625, 0.5, 0.875, 0.5, 0.875, 0.6667, 0.75, 0.6667, 0.75, 0.5, 0.375, 0.5, 0.375, 0.6667, 0.25, 0.6667, 0.25, 0.5, 0.625, 0.5, 0.625, 0.6667, 0.375, 0.6667, 0.375, 0.5, 0.375, 0.08333, 0.625, 0.08333, 0.625, 0.25, 0.375, 0.25, 0.375, 0.875, 0.625, 0.875, 0.625, 1.0, 0.375, 1.0, 0.375, 0.75, 0.625, 0.75, 0.625, 0.875, 0.375, 0.875, 0.25, 0.5, 0.25, 0.6667, 0.125, 0.6667, 0.125, 0.5, 0.375, 0.125, 0.625, 0.125, 0.5, 0.375, 0.375, 0.625, 0.625, 0.625, 0.625, 0.75, 0.375, 0.75, 0.375, 0.75, 0.625, 0.75, 0.625, 1.0, 0.375, 1.0, 0.125, 0.625, 0.375, 0.625, 0.375, 0.75, 0.125, 0.75, 0.625, 0.625, 0.875, 0.625, 0.875, 0.75, 0.625, 0.75, 0.5, 0.375, 0.875, 0.625, 0.625, 0.625, 0.5, 0.375, 0.375, 0.625, 0.125, 0.625, 0.5, 0.375, 0.625, 0.625, 0.375, 0.625, 0.375, 0.0, 0.625, 0.0, 0.625, 0.125, 0.375, 0.125, 0.625, 0.08333, 0.375, 0.08333, 0.375, 0.0, 0.625, 0.0, 0.375, 0.375, 0.625, 0.375, 0.625, 0.5, 0.375, 0.5, 0.25, 0.6667, 0.375, 0.6667, 0.375, 0.75, 0.25, 0.75, 0.875, 0.6667, 0.875, 0.75, 0.75, 0.75, 0.75, 0.6667, 0.25, 0.6667, 0.25, 0.75, 0.125, 0.75, 0.125, 0.6667, 0.75, 0.6667, 0.75, 0.75, 0.625, 0.75, 0.625, 0.6667, 0.625, 0.6667, 0.625, 0.75, 0.375, 0.75, 0.375, 0.6667, 0.375, 0.25, 0.625, 0.25, 0.625, 0.375, 0.375, 0.375, 0.75, 0.5, 0.75, 0.6667, 0.625, 0.6667, 0.625, 0.5, 0.875, 0.5, 0.875, 0.6667, 0.75, 0.6667, 0.75, 0.5, 0.375, 0.5, 0.375, 0.6667, 0.25, 0.6667, 0.25, 0.5, 0.625, 0.5, 0.625, 0.6667, 0.375, 0.6667, 0.375, 0.5, 0.375, 0.08333, 0.625, 0.08333, 0.625, 0.25, 0.375, 0.25, 0.375, 0.875, 0.625, 0.875, 0.625, 1.0, 0.375, 1.0, 0.375, 0.75, 0.625, 0.75, 0.625, 0.875, 0.375, 0.875, 0.25, 0.5, 0.25, 0.6667, 0.125, 0.6667, 0.125, 0.5, 0.375, 0.125, 0.625, 0.125, 0.5, 0.375, 0.375, 0.625, 0.625, 0.625, 0.625, 0.75, 0.375, 0.75, 0.375, 0.75, 0.625, 0.75, 0.625, 1.0, 0.375, 1.0, 0.125, 0.625, 0.375, 0.625, 0.375, 0.75, 0.125, 0.75, 0.625, 0.625, 0.875, 0.625, 0.875, 0.75, 0.625, 0.75, 0.5, 0.375, 0.875, 0.625, 0.625, 0.625, 0.5, 0.375, 0.375, 0.625, 0.125, 0.625, 0.5, 0.375, 0.625, 0.625, 0.375, 0.625, 0.375, 0.0, 0.625, 0.0, 0.625, 0.125, 0.375, 0.125, 0.625, 0.08333, 0.375, 0.08333, 0.375, 0.0, 0.625, 0.0, 0.375, 0.375, 0.625, 0.375, 0.625, 0.5, 0.375, 0.5, 0.25, 0.6667, 0.375, 0.6667, 0.375, 0.75, 0.25, 0.75, 0.875, 0.6667, 0.875, 0.75, 0.75, 0.75, 0.75, 0.6667, 0.25, 0.6667, 0.25, 0.75, 0.125, 0.75, 0.125, 0.6667, 0.75, 0.6667, 0.75, 0.75, 0.625, 0.75, 0.625, 0.6667, 0.625, 0.6667, 0.625, 0.75, 0.375, 0.75, 0.375, 0.6667, 0.375, 0.25, 0.625, 0.25, 0.625, 0.375, 0.375, 0.375, 0.75, 0.5, 0.75, 0.6667, 0.625, 0.6667, 0.625, 0.5, 0.875, 0.5, 0.875, 0.6667, 0.75, 0.6667, 0.75, 0.5, 0.375, 0.5, 0.375, 0.6667, 0.25, 0.6667, 0.25, 0.5, 0.625, 0.5, 0.625, 0.6667, 0.375, 0.6667, 0.375, 0.5, 0.375, 0.08333, 0.625, 0.08333, 0.625, 0.25, 0.375, 0.25, 0.375, 0.875, 0.625, 0.875, 0.625, 1.0, 0.375, 1.0, 0.375, 0.75, 0.625, 0.75, 0.625, 0.875, 0.375, 0.875, 0.25, 0.5, 0.25, 0.6667, 0.125, 0.6667, 0.125, 0.5, 0.375, 0.125, 0.625, 0.125, 0.5, 0.375, 0.375, 0.625, 0.625, 0.625, 0.625, 0.75, 0.375, 0.75, 0.375, 0.75, 0.625, 0.75, 0.625, 1.0, 0.375, 1.0, 0.125, 0.625, 0.375, 0.625, 0.375, 0.75, 0.125, 0.75, 0.625, 0.625, 0.875, 0.625, 0.875, 0.75, 0.625, 0.75, 0.5, 0.375, 0.875, 0.625, 0.625, 0.625, 0.5, 0.375, 0.375, 0.625, 0.125, 0.625, 0.5, 0.375, 0.625, 0.625, 0.375, 0.625, 0.375, 0.0, 0.625, 0.0, 0.625, 0.125, 0.375, 0.125, 0.625, 0.08333, 0.375, 0.08333, 0.375, 0.0, 0.625, 0.0, 0.375, 0.375, 0.625, 0.375, 0.625, 0.5, 0.375, 0.5, 0.25, 0.6667, 0.375, 0.6667, 0.375, 0.75, 0.25, 0.75, 0.875, 0.6667, 0.875, 0.75, 0.75, 0.75, 0.75, 0.6667, 0.25, 0.6667, 0.25, 0.75, 0.125, 0.75, 0.125, 0.6667, 0.75, 0.6667, 0.75, 0.75, 0.625, 0.75, 0.625, 0.6667, 0.625, 0.6667, 0.625, 0.75, 0.375, 0.75, 0.375, 0.6667, 0.375, 0.25, 0.625, 0.25, 0.625, 0.375, 0.375, 0.375, 0.75, 0.5, 0.75, 0.6667, 0.625, 0.6667, 0.625, 0.5, 0.875, 0.5, 0.875, 0.6667, 0.75, 0.6667, 0.75, 0.5, 0.375, 0.5, 0.375, 0.6667, 0.25, 0.6667, 0.25, 0.5, 0.625, 0.5, 0.625, 0.6667, 0.375, 0.6667, 0.375, 0.5, 0.375, 0.08333, 0.625, 0.08333, 0.625, 0.25, 0.375, 0.25, 0.375, 0.875, 0.625, 0.875, 0.625, 1.0, 0.375, 1.0, 0.375, 0.75, 0.625, 0.75, 0.625, 0.875, 0.375, 0.875, 0.25, 0.5, 0.25, 0.6667, 0.125, 0.6667, 0.125, 0.5, 0.375, 0.125, 0.625, 0.125, 0.5, 0.375, 0.375, 0.625, 0.625, 0.625, 0.625, 0.75, 0.375, 0.75, 0.375, 0.75, 0.625, 0.75, 0.625, 1.0, 0.375, 1.0, 0.125, 0.625, 0.375, 0.625, 0.375, 0.75, 0.125, 0.75, 0.625, 0.625, 0.875, 0.625, 0.875, 0.75, 0.625, 0.75, 0.5, 0.375, 0.875, 0.625, 0.625, 0.625, 0.5, 0.375, 0.375, 0.625, 0.125, 0.625, 0.5, 0.375, 0.625, 0.625, 0.375, 0.625, 0.375, 0.0, 0.625, 0.0, 0.625, 0.125, 0.375, 0.125, 0.625, 0.08333, 0.375, 0.08333, 0.375, 0.0, 0.625, 0.0, 0.375, 0.375, 0.625, 0.375, 0.625, 0.5, 0.375, 0.5, 0.25, 0.6667, 0.375, 0.6667, 0.375, 0.75, 0.25, 0.75, 0.875, 0.6667, 0.875, 0.75, 0.75, 0.75, 0.75, 0.6667, 0.25, 0.6667, 0.25, 0.75, 0.125, 0.75, 0.125, 0.6667, 0.75, 0.6667, 0.75, 0.75, 0.625, 0.75, 0.625, 0.6667, 0.625, 0.6667, 0.625, 0.75, 0.375, 0.75, 0.375, 0.6667, 0.375, 0.25, 0.625, 0.25, 0.625, 0.375, 0.375, 0.375, 0.75, 0.5, 0.75, 0.6667, 0.625, 0.6667, 0.625, 0.5, 0.875, 0.5, 0.875, 0.6667, 0.75, 0.6667, 0.75, 0.5, 0.375, 0.5, 0.375, 0.6667, 0.25, 0.6667, 0.25, 0.5, 0.625, 0.5, 0.625, 0.6667, 0.375, 0.6667, 0.375, 0.5, 0.375, 0.08333, 0.625, 0.08333, 0.625, 0.25, 0.375, 0.25, 0.375, 0.875, 0.625, 0.875, 0.625, 1.0, 0.375, 1.0, 0.375, 0.75, 0.625, 0.75, 0.625, 0.875, 0.375, 0.875, 0.25, 0.5, 0.25, 0.6667, 0.125, 0.6667, 0.125, 0.5, 0.375, 0.125, 0.625, 0.125, 0.5, 0.375, 0.375, 0.625, 0.625, 0.625, 0.625, 0.75, 0.375, 0.75, 0.375, 0.75, 0.625, 0.75, 0.625, 1.0, 0.375, 1.0, 0.125, 0.625, 0.375, 0.625, 0.375, 0.75, 0.125, 0.75, 0.625, 0.625, 0.875, 0.625, 0.875, 0.75, 0.625, 0.75, 0.5, 0.375, 0.875, 0.625, 0.625, 0.625, 0.5, 0.375, 0.375, 0.625, 0.125, 0.625, 0.5, 0.375, 0.625, 0.625, 0.375, 0.625, 0.375, 0.0, 0.625, 0.0, 0.625, 0.125, 0.375, 0.125, 0.625, 0.08333, 0.375, 0.08333, 0.375, 0.0, 0.625, 0.0, 0.375, 0.375, 0.625, 0.375, 0.625, 0.5, 0.375, 0.5, 0.25, 0.6667, 0.375, 0.6667, 0.375, 0.75, 0.25, 0.75, 0.875, 0.6667, 0.875, 0.75, 0.75, 0.75, 0.75, 0.6667, 0.25, 0.6667, 0.25, 0.75, 0.125, 0.75, 0.125, 0.6667, 0.75, 0.6667, 0.75, 0.75, 0.625, 0.75, 0.625, 0.6667, 0.625, 0.6667, 0.625, 0.75, 0.375, 0.75, 0.375, 0.6667, 0.375, 0.25, 0.625, 0.25, 0.625, 0.375, 0.375, 0.375, 0.75, 0.5, 0.75, 0.6667, 0.625, 0.6667, 0.625, 0.5, 0.875, 0.5, 0.875, 0.6667, 0.75, 0.6667, 0.75, 0.5, 0.375, 0.5, 0.375, 0.6667, 0.25, 0.6667, 0.25, 0.5, 0.625, 0.5, 0.625, 0.6667, 0.375, 0.6667, 0.375, 0.5, 0.375, 0.08333, 0.625, 0.08333, 0.625, 0.25, 0.375, 0.25, 0.375, 0.875, 0.625, 0.875, 0.625, 1.0, 0.375, 1.0, 0.375, 0.75, 0.625, 0.75, 0.625, 0.875, 0.375, 0.875, 0.25, 0.5, 0.25, 0.6667, 0.125, 0.6667, 0.125, 0.5, 0.8182, 0.0, 0.7727, 0.07873, 0.8636, 0.07873, 0.7273, 0.1575, 0.6818, 0.07873, 0.6364, 0.1575, 0.09091, 0.0, 0.04545, 0.07873, 0.1364, 0.07873, 0.2727, 0.0, 0.2273, 0.07873, 0.3182, 0.07873, 0.4545, 0.0, 0.4091, 0.07873, 0.5, 0.07873, 0.7273, 0.1575, 0.6364, 0.1575, 0.6818, 0.2362, 0.9091, 0.1575, 0.8182, 0.1575, 0.8636, 0.2362, 0.1818, 0.1575, 0.09091, 0.1575, 0.1364, 0.2362, 0.3636, 0.1575, 0.2727, 0.1575, 0.3182, 0.2362, 0.5455, 0.1575, 0.4545, 0.1575, 0.5, 0.2362, 0.7273, 0.1575, 0.6818, 0.2362, 0.7727, 0.2362, 0.9091, 0.1575, 0.8636, 0.2362, 0.9545, 0.2362, 0.1818, 0.1575, 0.1364, 0.2362, 0.2273, 0.2362, 0.3636, 0.1575, 0.3182, 0.2362, 0.4091, 0.2362, 0.5455, 0.1575, 0.5, 0.2362, 0.5909, 0.2362, 0.8182, 0.3149, 0.7273, 0.3149, 0.7727, 0.3937, 1.0, 0.3149, 0.9091, 0.3149, 0.9545, 0.3937, 0.2727, 0.3149, 0.1818, 0.3149, 0.2273, 0.3937, 0.4545, 0.3149, 0.3636, 0.3149, 0.4091, 0.3937, 0.6364, 0.3149, 0.5455, 0.3149, 0.5909, 0.3937, 0.5909, 0.3937, 0.5, 0.3937, 0.5455, 0.4724, 0.5909, 0.3937, 0.5455, 0.3149, 0.5, 0.3937, 0.5455, 0.3149, 0.4545, 0.3149, 0.5, 0.3937, 0.4091, 0.3937, 0.3182, 0.3937, 0.3636, 0.4724, 0.4091, 0.3937, 0.3636, 0.3149, 0.3182, 0.3937, 0.3636, 0.3149, 0.2727, 0.3149, 0.3182, 0.3937, 0.2273, 0.3937, 0.1364, 0.3937, 0.1818, 0.4724, 0.2273, 0.3937, 0.1818, 0.3149, 0.1364, 0.3937, 0.1818, 0.3149, 0.09091, 0.3149, 0.1364, 0.3937, 0.9545, 0.3937, 0.8636, 0.3937, 0.9091, 0.4724, 0.9545, 0.3937, 0.9091, 0.3149, 0.8636, 0.3937, 0.9091, 0.3149, 0.8182, 0.3149, 0.8636, 0.3937, 0.7727, 0.3937, 0.6818, 0.3937, 0.7273, 0.4724, 0.7727, 0.3937, 0.7273, 0.3149, 0.6818, 0.3937, 0.7273, 0.3149, 0.6364, 0.3149, 0.6818, 0.3937, 0.5909, 0.2362, 0.5455, 0.3149, 0.6364, 0.3149, 0.5909, 0.2362, 0.5, 0.2362, 0.5455, 0.3149, 0.5, 0.2362, 0.4545, 0.3149, 0.5455, 0.3149, 0.4091, 0.2362, 0.3636, 0.3149, 0.4545, 0.3149, 0.4091, 0.2362, 0.3182, 0.2362, 0.3636, 0.3149, 0.3182, 0.2362, 0.2727, 0.3149, 0.3636, 0.3149, 0.2273, 0.2362, 0.1818, 0.3149, 0.2727, 0.3149, 0.2273, 0.2362, 0.1364, 0.2362, 0.1818, 0.3149, 0.1364, 0.2362, 0.09091, 0.3149, 0.1818, 0.3149, 0.9545, 0.2362, 0.9091, 0.3149, 1.0, 0.3149, 0.9545, 0.2362, 0.8636, 0.2362, 0.9091, 0.3149, 0.8636, 0.2362, 0.8182, 0.3149, 0.9091, 0.3149, 0.7727, 0.2362, 0.7273, 0.3149, 0.8182, 0.3149, 0.7727, 0.2362, 0.6818, 0.2362, 0.7273, 0.3149, 0.6818, 0.2362, 0.6364, 0.3149, 0.7273, 0.3149, 0.5, 0.2362, 0.4091, 0.2362, 0.4545, 0.3149, 0.5, 0.2362, 0.4545, 0.1575, 0.4091, 0.2362, 0.4545, 0.1575, 0.3636, 0.1575, 0.4091, 0.2362, 0.3182, 0.2362, 0.2273, 0.2362, 0.2727, 0.3149, 0.3182, 0.2362, 0.2727, 0.1575, 0.2273, 0.2362, 0.2727, 0.1575, 0.1818, 0.1575, 0.2273, 0.2362, 0.1364, 0.2362, 0.04545, 0.2362, 0.09091, 0.3149, 0.1364, 0.2362, 0.09091, 0.1575, 0.04545, 0.2362, 0.09091, 0.1575, 0.0, 0.1575, 0.04545, 0.2362, 0.8636, 0.2362, 0.7727, 0.2362, 0.8182, 0.3149, 0.8636, 0.2362, 0.8182, 0.1575, 0.7727, 0.2362, 0.8182, 0.1575, 0.7273, 0.1575, 0.7727, 0.2362, 0.6818, 0.2362, 0.5909, 0.2362, 0.6364, 0.3149, 0.6818, 0.2362, 0.6364, 0.1575, 0.5909, 0.2362, 0.6364, 0.1575, 0.5455, 0.1575, 0.5909, 0.2362, 0.5, 0.07873, 0.4545, 0.1575, 0.5455, 0.1575, 0.5, 0.07873, 0.4091, 0.07873, 0.4545, 0.1575, 0.4091, 0.07873, 0.3636, 0.1575, 0.4545, 0.1575, 0.3182, 0.07873, 0.2727, 0.1575, 0.3636, 0.1575, 0.3182, 0.07873, 0.2273, 0.07873, 0.2727, 0.1575, 0.2273, 0.07873, 0.1818, 0.1575, 0.2727, 0.1575, 0.1364, 0.07873, 0.09091, 0.1575, 0.1818, 0.1575, 0.1364, 0.07873, 0.04545, 0.07873, 0.09091, 0.1575, 0.04545, 0.07873, 0.0, 0.1575, 0.09091, 0.1575, 0.6364, 0.1575, 0.5909, 0.07873, 0.5455, 0.1575, 0.6364, 0.1575, 0.6818, 0.07873, 0.5909, 0.07873, 0.6818, 0.07873, 0.6364, 0.0, 0.5909, 0.07873, 0.8636, 0.07873, 0.8182, 0.1575, 0.9091, 0.1575, 0.8636, 0.07873, 0.7727, 0.07873, 0.8182, 0.1575, 0.7727, 0.07873, 0.7273, 0.1575, 0.8182, 0.1575, 0.8182, 0.0, 0.7727, 0.07873, 0.8636, 0.07873, 0.7273, 0.1575, 0.6818, 0.07873, 0.6364, 0.1575, 0.09091, 0.0, 0.04545, 0.07873, 0.1364, 0.07873, 0.2727, 0.0, 0.2273, 0.07873, 0.3182, 0.07873, 0.4545, 0.0, 0.4091, 0.07873, 0.5, 0.07873, 0.7273, 0.1575, 0.6364, 0.1575, 0.6818, 0.2362, 0.9091, 0.1575, 0.8182, 0.1575, 0.8636, 0.2362, 0.1818, 0.1575, 0.09091, 0.1575, 0.1364, 0.2362, 0.3636, 0.1575, 0.2727, 0.1575, 0.3182, 0.2362, 0.5455, 0.1575, 0.4545, 0.1575, 0.5, 0.2362, 0.7273, 0.1575, 0.6818, 0.2362, 0.7727, 0.2362, 0.9091, 0.1575, 0.8636, 0.2362, 0.9545, 0.2362, 0.1818, 0.1575, 0.1364, 0.2362, 0.2273, 0.2362, 0.3636, 0.1575, 0.3182, 0.2362, 0.4091, 0.2362, 0.5455, 0.1575, 0.5, 0.2362, 0.5909, 0.2362, 0.8182, 0.3149, 0.7273, 0.3149, 0.7727, 0.3937, 1.0, 0.3149, 0.9091, 0.3149, 0.9545, 0.3937, 0.2727, 0.3149, 0.1818, 0.3149, 0.2273, 0.3937, 0.4545, 0.3149, 0.3636, 0.3149, 0.4091, 0.3937, 0.6364, 0.3149, 0.5455, 0.3149, 0.5909, 0.3937, 0.5909, 0.3937, 0.5, 0.3937, 0.5455, 0.4724, 0.5909, 0.3937, 0.5455, 0.3149, 0.5, 0.3937, 0.5455, 0.3149, 0.4545, 0.3149, 0.5, 0.3937, 0.4091, 0.3937, 0.3182, 0.3937, 0.3636, 0.4724, 0.4091, 0.3937, 0.3636, 0.3149, 0.3182, 0.3937, 0.3636, 0.3149, 0.2727, 0.3149, 0.3182, 0.3937, 0.2273, 0.3937, 0.1364, 0.3937, 0.1818, 0.4724, 0.2273, 0.3937, 0.1818, 0.3149, 0.1364, 0.3937, 0.1818, 0.3149, 0.09091, 0.3149, 0.1364, 0.3937, 0.9545, 0.3937, 0.8636, 0.3937, 0.9091, 0.4724, 0.9545, 0.3937, 0.9091, 0.3149, 0.8636, 0.3937, 0.9091, 0.3149, 0.8182, 0.3149, 0.8636, 0.3937, 0.7727, 0.3937, 0.6818, 0.3937, 0.7273, 0.4724, 0.7727, 0.3937, 0.7273, 0.3149, 0.6818, 0.3937, 0.7273, 0.3149, 0.6364, 0.3149, 0.6818, 0.3937, 0.5909, 0.2362, 0.5455, 0.3149, 0.6364, 0.3149, 0.5909, 0.2362, 0.5, 0.2362, 0.5455, 0.3149, 0.5, 0.2362, 0.4545, 0.3149, 0.5455, 0.3149, 0.4091, 0.2362, 0.3636, 0.3149, 0.4545, 0.3149, 0.4091, 0.2362, 0.3182, 0.2362, 0.3636, 0.3149, 0.3182, 0.2362, 0.2727, 0.3149, 0.3636, 0.3149, 0.2273, 0.2362, 0.1818, 0.3149, 0.2727, 0.3149, 0.2273, 0.2362, 0.1364, 0.2362, 0.1818, 0.3149, 0.1364, 0.2362, 0.09091, 0.3149, 0.1818, 0.3149, 0.9545, 0.2362, 0.9091, 0.3149, 1.0, 0.3149, 0.9545, 0.2362, 0.8636, 0.2362, 0.9091, 0.3149, 0.8636, 0.2362, 0.8182, 0.3149, 0.9091, 0.3149, 0.7727, 0.2362, 0.7273, 0.3149, 0.8182, 0.3149, 0.7727, 0.2362, 0.6818, 0.2362, 0.7273, 0.3149, 0.6818, 0.2362, 0.6364, 0.3149, 0.7273, 0.3149, 0.5, 0.2362, 0.4091, 0.2362, 0.4545, 0.3149, 0.5, 0.2362, 0.4545, 0.1575, 0.4091, 0.2362, 0.4545, 0.1575, 0.3636, 0.1575, 0.4091, 0.2362, 0.3182, 0.2362, 0.2273, 0.2362, 0.2727, 0.3149, 0.3182, 0.2362, 0.2727, 0.1575, 0.2273, 0.2362, 0.2727, 0.1575, 0.1818, 0.1575, 0.2273, 0.2362, 0.1364, 0.2362, 0.04545, 0.2362, 0.09091, 0.3149, 0.1364, 0.2362, 0.09091, 0.1575, 0.04545, 0.2362, 0.09091, 0.1575, 0.0, 0.1575, 0.04545, 0.2362, 0.8636, 0.2362, 0.7727, 0.2362, 0.8182, 0.3149, 0.8636, 0.2362, 0.8182, 0.1575, 0.7727, 0.2362, 0.8182, 0.1575, 0.7273, 0.1575, 0.7727, 0.2362, 0.6818, 0.2362, 0.5909, 0.2362, 0.6364, 0.3149, 0.6818, 0.2362, 0.6364, 0.1575, 0.5909, 0.2362, 0.6364, 0.1575, 0.5455, 0.1575, 0.5909, 0.2362, 0.5, 0.07873, 0.4545, 0.1575, 0.5455, 0.1575, 0.5, 0.07873, 0.4091, 0.07873, 0.4545, 0.1575, 0.4091, 0.07873, 0.3636, 0.1575, 0.4545, 0.1575, 0.3182, 0.07873, 0.2727, 0.1575, 0.3636, 0.1575, 0.3182, 0.07873, 0.2273, 0.07873, 0.2727, 0.1575, 0.2273, 0.07873, 0.1818, 0.1575, 0.2727, 0.1575, 0.1364, 0.07873, 0.09091, 0.1575, 0.1818, 0.1575, 0.1364, 0.07873, 0.04545, 0.07873, 0.09091, 0.1575, 0.04545, 0.07873, 0.0, 0.1575, 0.09091, 0.1575, 0.6364, 0.1575, 0.5909, 0.07873, 0.5455, 0.1575, 0.6364, 0.1575, 0.6818, 0.07873, 0.5909, 0.07873, 0.6818, 0.07873, 0.6364, 0.0, 0.5909, 0.07873, 0.8636, 0.07873, 0.8182, 0.1575, 0.9091, 0.1575, 0.8636, 0.07873, 0.7727, 0.07873, 0.8182, 0.1575, 0.7727, 0.07873, 0.7273, 0.1575, 0.8182, 0.1575])
me_cylinder_006.materials.append(mat_red_tomatoplant_001)
me_cylinder_006.materials.append(mat_green_tomatoplant_002)
me_cylinder_006.use_remesh_fix_poles = True
me_cylinder_006.use_remesh_preserve_attributes = False
me_cylinder_006.use_mirror_vertex_groups = False
me_cylinder_006.update()

# ---- objects
ob_tomatoplant_stage_03 = bpy.data.objects.new('TomatoPlant_Stage_03', me_cylinder_006)

# ---- transforms, parenting, visibility, modifiers, constraints
ob_tomatoplant_stage_03.location = (0.0, 0.0, 0.0)
ob_tomatoplant_stage_03.lineart.crease_threshold = 0.0

# ---- collection membership
col_collection.objects.link(ob_tomatoplant_stage_03)

# ---- scene / render settings (as saved in the file)
scene.frame_start = 1; scene.frame_end = 250; scene.frame_set(1)
scene.render.engine = 'BLENDER_EEVEE_NEXT'
scene.cycles.use_denoising = False
scene.cycles.samples = 128
scene.cycles.sampling_pattern = 'TABULATED_SOBOL'
scene.cycles.use_adaptive_sampling = False
scene.cycles.use_light_tree = False
scene.view_settings.view_transform = 'Filmic'
bpy.context.view_layer.update()

# ---- added for rendering (the .blend has no active camera and no usable light): camera, sun
cam_auto = bpy.data.cameras.new('AutoCamera')
cam_auto.lens = 50.0
cam_auto.sensor_width = 36.0
cam_auto.clip_end = 1000.0
ob_auto_camera = bpy.data.objects.new('AutoCamera', cam_auto)
scene.collection.objects.link(ob_auto_camera)
ob_auto_camera.location = (3.99679, -4.66966, 2.77489)
ob_auto_camera.rotation_euler = (1.09748, -7.21219e-08, 0.694738)
scene.camera = ob_auto_camera
light_auto_sun = bpy.data.lights.new('AutoSun', 'SUN')
light_auto_sun.energy = 3.0
light_auto_sun.angle = 0.0523599
ob_auto_sun = bpy.data.objects.new('AutoSun', light_auto_sun)
scene.collection.objects.link(ob_auto_sun)
ob_auto_sun.rotation_euler = (0.872665, 0.174533, 0.523599)
bpy.context.view_layer.update()
